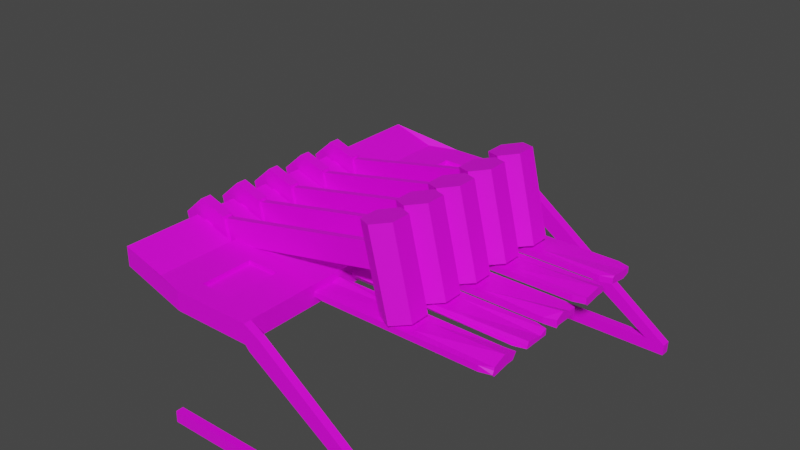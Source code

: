 # Source: PrehistoricXylofon.blend  (saved by Blender 3.6.13; exported with 4.5.12 LTS)
import bpy
from mathutils import Matrix  # noqa: F401  (used for matrix-valued properties, if any)

bpy.ops.wm.read_factory_settings(use_empty=True)
scene = bpy.context.scene
scene.name = 'Scene'

# ---- collections
col_collection = bpy.data.collections.new('Collection'); scene.collection.children.link(col_collection)

# ---- images (referenced by path relative to the original .blend; pixels are not part of the script)
import os
ASSET_DIR = os.environ.get("B2B_ASSET_DIR", "")  # directory of the original .blend (textures are referenced by path, not embedded)
HERE = os.path.dirname(os.path.abspath(__file__))  # packed textures are extracted next to this script under _unpacked/

def load_image(name, relpath, width, height, colorspace="sRGB"):
    """Load a texture the original file referenced (path relative to the .blend, or extracted next to this script)."""
    p = next((c for c in (os.path.join(HERE, relpath), os.path.join(ASSET_DIR, relpath)) if relpath and os.path.exists(c)), "")
    if p:
        img = bpy.data.images.load(p, check_existing=True)
        img.name = name
    else:  # same state as the original file: an image datablock whose file is absent (Cycles renders it pink)
        img = bpy.data.images.new(name, width, height)
        img.source = "FILE"
        img.filepath = "//" + (relpath or name)
    img.colorspace_settings.name = colorspace
    return img
img_dungeons_2_texture_01_a_png = load_image('Dungeons_2_Texture_01_A.png', 'Dungeons_2_Texture_01_A.png', 1024, 1024, 'sRGB')

# ---- materials (node trees are filled in below, after node groups)
mat_material = bpy.data.materials.new('Material')
mat_material.alpha_threshold = 0.0
mat_material.use_transparent_shadow = False
mat_material.roughness = 0.5
mat_material.line_color = (0.0, 0.0, 0.0, 1.0)

# ---- material node trees
mat_material.use_nodes = True; mat_material.node_tree.nodes.clear()
_N = mat_material.node_tree.nodes; _L = mat_material.node_tree.links
n0 = _N.new('ShaderNodeOutputMaterial'); n0.name = 'Material Output'; n0.location = (300, 300)
n1 = _N.new('ShaderNodeBsdfPrincipled'); n1.name = 'Principled BSDF'; n1.location = (10, 300)
n1.distribution = 'GGX'
n1.subsurface_method = 'RANDOM_WALK_SKIN'
n1.inputs[3].default_value = 1.45
n1.inputs[27].default_value = (0.0, 0.0, 0.0, 1.0)
n1.inputs[28].default_value = 1.0
n2 = _N.new('ShaderNodeTexImage'); n2.name = 'Image Texture'; n2.location = (-267, 133)
n2.image = img_dungeons_2_texture_01_a_png
_L.new(n1.outputs[0], n0.inputs[0])
_L.new(n2.outputs[0], n1.inputs[0])
n0.is_active_output = True

# ---- world
world_world = bpy.data.worlds.new('World'); scene.world = world_world
world_world.use_nodes = True; world_world.node_tree.nodes.clear()
_N = world_world.node_tree.nodes; _L = world_world.node_tree.links
n0 = _N.new('ShaderNodeOutputWorld'); n0.name = 'World Output'; n0.location = (300, 300)
n1 = _N.new('ShaderNodeBackground'); n1.name = 'Background'; n1.location = (10, 300)
n1.inputs[0].default_value = (0.05088, 0.05088, 0.05088, 1.0)
_L.new(n1.outputs[0], n0.inputs[0])
n0.is_active_output = True
world_world.color = (0.05088, 0.05088, 0.05088)
world_world.use_sun_shadow = False
world_world.sun_shadow_jitter_overblur = 0.0

# ---- meshes
me_cube = bpy.data.meshes.new('Cube')
me_cube.from_pydata([(1.0, -2.117, 1.0), (1.0, -2.117, -1.0), (1.0, -3.67, 0.01175), (1.0, -3.731, -1.0), (-1.0, -1.924, 1.305), (-1.0, -1.924, -1.305), (-0.9546, -3.91, 0.5546), (-0.9546, -3.91, -0.5546), (-0.8617, -1.924, -1.0), (-0.8617, -4.182, 1.0), (-0.8617, -3.924, -1.0), (-0.8617, -1.924, 1.0), (0.8772, -3.924, -1.0), (0.8772, -1.924, 1.0), (0.8772, -1.924, -1.0), (-0.3733, -3.924, 1.0), (-1.0, -3.592, -1.0), (1.0, -3.592, 1.0), (-1.0, -3.592, 1.0), (1.0, -3.592, -1.0), (-0.8617, -3.592, -1.0), (-0.1029, -3.664, 1.0), (0.1632, -3.664, 1.0), (0.8772, -3.592, -1.0), (-1.0, -2.577, 0.5772), (1.0, -2.577, -1.0), (-1.0, -2.577, -0.5772), (1.0, -2.577, -0.04505), (-0.8617, -2.577, -1.0), (-0.1029, -2.484, 1.0), (0.1632, -2.484, 1.0), (0.8772, -2.577, -1.0), (1.0, 0.4729, 1.0), (1.0, 0.4729, -1.0), (1.0, -1.141, 1.0), (1.0, -1.141, -1.514), (-1.0, 0.666, 1.305), (-1.0, 0.666, -1.305), (-0.9546, -1.32, 0.5546), (-0.9546, -1.32, -0.5546), (-0.8617, 0.666, -1.0), (-0.8617, -1.334, 1.0), (-0.8617, -1.334, -1.0), (-0.8617, 0.666, 1.0), (0.8772, -1.334, -1.0), (0.8772, 0.666, 1.0), (0.8772, 0.666, -1.0), (0.8772, -1.334, 1.0), (-1.0, -1.002, -1.0), (1.0, -0.6009, 2.414), (-1.0, -1.002, 1.0), (1.0, -1.002, -1.0), (-0.8617, -0.781, -0.5654), (-0.1312, -0.7915, 0.6924), (0.1814, -1.054, 0.873), (0.8772, -1.002, -1.0), (-0.9569, 0.01338, 0.4528), (1.0, 0.01338, -1.0), (-0.9569, 0.01338, -0.4528), (1.0, 0.01338, 1.0), (-0.8617, -0.2072, -0.5654), (-0.1312, -0.1096, 0.6924), (0.1814, 0.1525, 0.873), (0.8772, 0.01338, -1.0), (1.0, 3.187, 1.0), (1.0, 3.187, -1.0), (1.0, 1.573, 1.0), (1.0, 1.573, -1.0), (-0.9207, 3.255, 1.305), (-0.9207, 3.255, -1.305), (-0.9546, 1.394, 0.5546), (-0.9546, 1.394, -0.5546), (-0.8617, 3.38, -1.0), (-0.8617, 1.38, 1.0), (-0.8617, 1.38, -1.0), (-0.8617, 3.38, 1.0), (0.8772, 1.38, -1.0), (0.8772, 3.38, 1.0), (0.8772, 3.38, -1.0), (0.8772, 1.38, 1.0), (-1.0, 1.527, -1.0), (1.0, 1.713, 1.0), (-1.0, 1.527, 1.0), (1.0, 1.713, -1.754), (-0.8617, 1.713, -1.0), (-0.1203, 1.771, 1.0), (0.1653, 1.771, 1.0), (0.8772, 1.713, -1.0), (-0.8979, 2.307, 0.5772), (1.0, 2.728, -1.0), (-0.991, 2.728, -0.5772), (1.0, 2.728, 1.767), (-0.8617, 2.728, -1.0), (-0.1203, 2.786, 1.0), (0.1653, 2.786, 1.0), (0.8772, 2.728, -1.0), (1.0, 5.824, 1.0), (1.0, 5.824, -1.0), (1.0, 4.21, 1.0), (1.0, 4.21, -1.0), (-0.9207, 5.891, 1.305), (-0.9207, 5.891, -1.305), (-0.9546, 4.031, 0.5546), (-0.9546, 4.031, -0.5546), (-0.8617, 6.017, -1.0), (-0.8617, 4.017, 1.0), (-0.8617, 4.017, -1.0), (-0.8617, 6.017, 1.0), (0.8772, 4.017, -1.0), (0.8772, 6.017, 1.0), (0.8772, 6.017, -1.0), (0.8772, 4.017, 1.0), (-0.9697, 4.703, -1.0), (1.0, 4.349, 1.556), (-0.9697, 4.703, 1.0), (1.0, 4.349, -1.0), (-0.8617, 4.349, -1.0), (-0.1099, 4.452, 1.0), (0.1243, 4.452, 1.0), (0.8772, 4.349, -1.0), (-0.9313, 5.364, 0.1392), (1.0, 5.364, -1.845), (-0.9313, 5.364, -0.1392), (1.0, 5.364, 1.0), (-0.8617, 5.364, -1.0), (-0.1099, 5.551, 1.0), (0.1243, 5.551, 1.0), (0.8772, 5.364, -1.0), (1.0, -4.663, 1.0), (1.0, -4.92, -1.0), (1.0, -6.429, 0.07948), (1.0, -6.533, -1.0), (-0.9207, -4.852, 1.305), (-0.9207, -4.852, -1.305), (-0.9546, -6.712, 0.5546), (-0.9546, -6.712, -0.5546), (-0.8617, -4.726, -1.0), (-0.8617, -6.726, 1.0), (-0.8617, -6.726, -1.0), (-0.8617, -4.726, 1.0), (0.8772, -6.726, -1.0), (0.8772, -4.726, 1.0), (0.8772, -4.726, -1.0), (0.8772, -6.726, 1.0), (-1.0, -6.58, -1.0), (1.0, -6.394, 1.0), (-1.0, -6.58, 1.0), (1.0, -6.394, -1.864), (-0.8617, -6.394, -1.0), (-0.08283, -6.321, 1.0), (0.1534, -6.321, 1.0), (0.8772, -6.394, -1.0), (-1.0, -5.379, 0.5772), (1.0, -5.379, -1.0), (-1.0, -5.379, -0.5772), (1.0, -5.587, 2.675), (-0.8617, -5.379, -1.0), (-0.08283, -5.307, 1.0), (0.1534, -5.307, 1.0), (0.8772, -5.379, -1.0), (-2.576, -11.11, 1.169), (-2.576, -11.11, 7.805), (-2.576, 11.11, 1.169), (-2.576, 11.11, 7.805), (-0.9337, -11.11, -3.318), (-1.341, -10.3, 3.318), (-0.9337, 11.11, -3.318), (-1.341, 9.942, 3.318), (-1.791, 11.68, 3.318), (-1.791, 11.68, -3.318), (-0.9337, 11.68, -3.318), (-0.9337, 11.68, 3.318), (-1.791, -11.57, -3.318), (-1.791, -11.57, 3.318), (-0.9337, -11.57, 3.318), (-0.9337, -11.57, -3.318), (-0.773, 11.11, 0.5449), (-0.8929, 11.11, -4.895), (-0.773, -11.11, 0.5449), (-0.8929, -11.11, -4.895), (-0.773, 11.68, 0.5449), (-0.8929, 11.68, -4.895), (-0.773, -11.57, 0.5449), (-0.8929, -11.57, -4.895), (1.033, 11.11, -41.29), (0.8239, 11.11, -41.08), (1.033, -11.11, -41.29), (0.8239, -11.11, -41.08), (1.033, 11.68, -41.29), (0.8239, 11.68, -41.08), (1.033, -11.57, -41.29), (0.8239, -11.57, -41.08), (1.029, 11.11, -45.12), (0.82, 11.11, -45.16), (1.029, -11.11, -45.12), (0.82, -11.11, -45.16), (1.029, 11.68, -45.12), (0.82, 11.68, -45.16), (1.029, -11.57, -45.12), (0.82, -11.57, -45.16), (-1.999, 11.11, -41.31), (-1.999, 11.68, -41.31), (-1.999, -11.11, -41.31), (-1.999, -11.57, -41.31), (-2.003, 11.11, -45.38), (-2.003, 11.68, -45.38), (-2.003, -11.11, -45.38), (-2.003, -11.57, -45.38), (-2.576, 4.21, 1.169), (-2.576, 4.21, 7.805), (-0.9337, 4.21, -3.318), (-0.9337, 4.21, 3.318), (-2.576, 5.128, 7.805), (-0.9337, 5.128, -3.318), (-2.576, 5.128, 1.169), (-1.341, 6.296, 3.318), (-2.576, 1.693, 1.169), (-0.9337, 1.693, 3.318), (-2.576, 1.693, 7.805), (-0.9337, 1.693, -3.318), (-2.576, 2.432, 7.805), (-0.9337, 2.432, -3.318), (-2.576, 2.432, 1.169), (-0.9337, 2.432, 3.318), (-2.576, -1.037, 1.169), (-0.9337, -1.037, 3.318), (-2.576, -1.037, 7.805), (-0.9337, -1.037, -3.318), (-2.576, -0.1124, 7.805), (-0.9337, -0.1124, -3.318), (-2.576, -0.1124, 1.169), (-0.9337, -0.1124, 3.318), (-2.576, -3.579, 1.169), (-0.9337, -3.579, 3.318), (-2.576, -3.579, 7.805), (-0.9337, -3.579, -3.318), (-2.576, -2.651, 7.805), (-0.9337, -2.651, -3.318), (-2.576, -2.651, 1.169), (-0.9337, -2.651, 3.318), (-2.576, -6.239, 1.169), (-1.341, -7.047, 3.318), (-2.576, -6.239, 7.805), (-0.9337, -6.239, -3.318), (-2.576, -5.288, 7.805), (-0.9337, -5.288, -3.318), (-2.576, -5.288, 1.169), (-0.9337, -5.288, 3.318), (-2.115, 11.11, -3.318), (-1.707, 9.942, 3.318), (-2.115, -11.11, -3.318), (-1.707, -10.3, 3.318), (-1.657, 11.68, -3.318), (-1.657, 11.68, 3.318), (-1.657, -11.57, -3.318), (-1.657, -11.57, 3.318), (-2.115, 4.21, 3.318), (-2.115, 4.21, -3.318), (-2.115, 5.128, -3.318), (-1.707, 6.296, 3.318), (-2.115, 1.693, 3.318), (-2.115, 1.693, -3.318), (-2.115, 2.432, -3.318), (-2.115, 2.432, 3.318), (-2.115, -1.037, 3.318), (-2.115, -1.037, -3.318), (-2.115, -0.1124, -3.318), (-2.115, -0.1124, 3.318), (-2.115, -3.579, 3.318), (-2.115, -3.579, -3.318), (-2.115, -2.651, -3.318), (-2.115, -2.651, 3.318), (-1.707, -7.047, 3.318), (-2.115, -6.239, -3.318), (-2.115, -5.288, -3.318), (-2.115, -5.288, 3.318), (-2.115, 11.11, 3.318), (-0.9337, 11.11, 3.318), (-0.9337, -6.239, 3.318), (-0.9337, -11.11, 3.318), (-0.9337, 5.128, 3.318), (-2.115, 5.128, 3.318), (-2.115, -6.239, 3.318), (-2.115, -11.11, 3.318), (-1.707, 9.942, 1.927), (-1.341, 9.942, 1.927), (-1.341, -7.047, 1.927), (-1.341, -10.3, 1.927), (-1.341, 6.296, 1.927), (-1.707, 6.296, 1.927), (-1.707, -7.047, 1.927), (-1.707, -10.3, 1.927)], [], [(21, 9, 6, 18), (10, 7, 6, 9), (26, 5, 4, 24), (23, 12, 3, 19), (19, 3, 2, 17), (14, 1, 0, 13), (5, 8, 11, 4), (16, 7, 10, 20), (12, 10, 9, 15), (22, 15, 9, 21), (17, 2, 15, 22), (3, 12, 15, 2), (8, 14, 13, 11), (20, 10, 12, 23), (28, 20, 23, 31), (27, 17, 22, 30), (30, 22, 21, 29), (26, 16, 20, 28), (25, 19, 17, 27), (31, 23, 19, 25), (7, 16, 18, 6), (29, 21, 18, 24), (11, 29, 24, 4), (14, 31, 25, 1), (1, 25, 27, 0), (5, 26, 28, 8), (13, 30, 29, 11), (0, 27, 30, 13), (8, 28, 31, 14), (16, 26, 24, 18), (53, 41, 38, 50), (42, 39, 38, 41), (58, 37, 36, 56), (55, 44, 35, 51), (51, 35, 34, 49), (46, 33, 32, 45), (37, 40, 43, 36), (48, 39, 42, 52), (44, 42, 41, 47), (54, 47, 41, 53), (49, 34, 47, 54), (35, 44, 47, 34), (40, 46, 45, 43), (52, 42, 44, 55), (60, 52, 55, 63), (59, 49, 54, 62), (62, 54, 53, 61), (58, 48, 52, 60), (57, 51, 49, 59), (63, 55, 51, 57), (39, 48, 50, 38), (61, 53, 50, 56), (43, 61, 56, 36), (46, 63, 57, 33), (33, 57, 59, 32), (37, 58, 60, 40), (45, 62, 61, 43), (32, 59, 62, 45), (40, 60, 63, 46), (48, 58, 56, 50), (85, 73, 70, 82), (74, 71, 70, 73), (90, 69, 68, 88), (87, 76, 67, 83), (83, 67, 66, 81), (78, 65, 64, 77), (69, 72, 75, 68), (80, 71, 74, 84), (76, 74, 73, 79), (86, 79, 73, 85), (81, 66, 79, 86), (67, 76, 79, 66), (72, 78, 77, 75), (84, 74, 76, 87), (92, 84, 87, 95), (91, 81, 86, 94), (94, 86, 85, 93), (90, 80, 84, 92), (89, 83, 81, 91), (95, 87, 83, 89), (71, 80, 82, 70), (93, 85, 82, 88), (75, 93, 88, 68), (78, 95, 89, 65), (65, 89, 91, 64), (69, 90, 92, 72), (77, 94, 93, 75), (64, 91, 94, 77), (72, 92, 95, 78), (80, 90, 88, 82), (117, 105, 102, 114), (106, 103, 102, 105), (122, 101, 100, 120), (119, 108, 99, 115), (115, 99, 98, 113), (110, 97, 96, 109), (101, 104, 107, 100), (112, 103, 106, 116), (108, 106, 105, 111), (118, 111, 105, 117), (113, 98, 111, 118), (99, 108, 111, 98), (104, 110, 109, 107), (116, 106, 108, 119), (124, 116, 119, 127), (123, 113, 118, 126), (126, 118, 117, 125), (122, 112, 116, 124), (121, 115, 113, 123), (127, 119, 115, 121), (103, 112, 114, 102), (125, 117, 114, 120), (107, 125, 120, 100), (110, 127, 121, 97), (97, 121, 123, 96), (101, 122, 124, 104), (109, 126, 125, 107), (96, 123, 126, 109), (104, 124, 127, 110), (112, 122, 120, 114), (149, 146, 134, 137), (138, 137, 134, 135), (154, 152, 132, 133), (151, 147, 131, 140), (147, 145, 130, 131), (142, 141, 128, 129), (133, 132, 139, 136), (144, 148, 138, 135), (140, 143, 137, 138), (150, 149, 137, 143), (145, 150, 143, 130), (131, 130, 143, 140), (136, 139, 141, 142), (148, 151, 140, 138), (156, 159, 151, 148), (155, 158, 150, 145), (158, 157, 149, 150), (154, 156, 148, 144), (153, 155, 145, 147), (159, 153, 147, 151), (135, 134, 146, 144), (157, 152, 146, 149), (139, 132, 152, 157), (142, 129, 153, 159), (129, 128, 155, 153), (133, 136, 156, 154), (141, 139, 157, 158), (128, 141, 158, 155), (136, 142, 159, 156), (144, 146, 152, 154), (214, 212, 163, 162), (166, 170, 181, 177), (243, 278, 279, 164), (161, 160, 172, 173), (273, 243, 164, 250), (282, 242, 161, 283), (252, 253, 171, 170), (248, 162, 169, 252), (276, 277, 171, 253), (162, 163, 168, 169), (254, 255, 173, 172), (250, 164, 175, 254), (283, 161, 173, 255), (279, 174, 182, 178), (180, 176, 184, 188), (183, 179, 187, 191), (174, 175, 183, 182), (171, 277, 176, 180), (277, 166, 177, 176), (175, 164, 179, 183), (170, 171, 180, 181), (164, 279, 178, 179), (185, 189, 201, 200), (190, 191, 199, 198), (181, 180, 188, 189), (176, 177, 185, 184), (178, 182, 190, 186), (182, 183, 191, 190), (177, 181, 189, 185), (179, 178, 186, 187), (192, 193, 197, 196), (195, 194, 198, 199), (187, 186, 194, 195), (193, 185, 200, 204), (188, 184, 192, 196), (189, 188, 196, 197), (184, 185, 193, 192), (186, 190, 198, 194), (200, 201, 205, 204), (203, 202, 206, 207), (197, 193, 204, 205), (191, 187, 202, 203), (189, 197, 205, 201), (199, 191, 203, 207), (195, 199, 207, 206), (187, 195, 206, 202), (258, 213, 210, 257), (213, 280, 211, 210), (222, 220, 209, 208), (166, 277, 280, 213), (248, 166, 213, 258), (276, 163, 212, 281), (230, 228, 218, 216), (262, 221, 219, 261), (221, 223, 217, 219), (210, 211, 223, 221), (257, 210, 221, 262), (256, 209, 220, 263), (238, 236, 226, 224), (266, 229, 227, 265), (229, 231, 225, 227), (219, 217, 231, 229), (261, 219, 229, 266), (260, 218, 228, 267), (246, 244, 234, 232), (270, 237, 235, 269), (237, 239, 233, 235), (227, 225, 239, 237), (265, 227, 237, 270), (264, 226, 236, 271), (160, 161, 242, 240), (274, 245, 243, 273), (245, 247, 278, 243), (235, 233, 247, 245), (269, 235, 245, 274), (268, 234, 244, 275), (233, 268, 275, 247), (232, 269, 274, 246), (256, 281, 258, 257), (247, 275, 282, 278), (225, 264, 271, 239), (224, 265, 270, 238), (239, 271, 268, 233), (217, 260, 267, 231), (216, 261, 266, 230), (231, 267, 264, 225), (211, 256, 263, 223), (208, 257, 262, 222), (223, 263, 260, 217), (215, 167, 285, 288), (162, 248, 258, 214), (280, 281, 256, 211), (279, 283, 255, 174), (160, 250, 254, 172), (175, 174, 255, 254), (163, 276, 253, 168), (166, 248, 252, 170), (169, 168, 253, 252), (241, 272, 290, 286), (240, 273, 250, 160), (257, 208, 209, 256), (258, 281, 212, 214), (262, 263, 220, 222), (261, 260, 263, 262), (218, 260, 261, 216), (226, 264, 265, 224), (234, 268, 269, 232), (242, 282, 273, 240), (265, 264, 267, 266), (269, 268, 271, 270), (273, 282, 275, 274), (274, 275, 244, 246), (270, 271, 236, 238), (266, 267, 228, 230), (249, 167, 277, 276), (241, 165, 279, 278), (167, 215, 280, 277), (215, 259, 281, 280), (272, 241, 278, 282), (165, 251, 283, 279), (259, 249, 276, 281), (251, 272, 282, 283), (285, 284, 289, 288), (286, 290, 291, 287), (167, 249, 284, 285), (272, 251, 291, 290), (251, 165, 287, 291), (259, 215, 288, 289), (165, 241, 286, 287), (249, 259, 289, 284)])
_uv = me_cube.uv_layers.new(name='UVMap')
_uv.uv.foreach_set('vector', [0.4149, 0.9165, 0.4149, 0.9193, 0.4161, 0.9193, 0.4161, 0.9165, 0.3821, 0.9351, 0.3821, 0.9363, 0.3991, 0.9363, 0.3991, 0.9351, 0.7117, 0.5665, 0.7117, 0.5761, 0.741, 0.5761, 0.741, 0.5665, 0.3811, 0.9165, 0.3811, 0.9193, 0.3821, 0.9193, 0.3821, 0.9165, 0.3821, 0.9165, 0.3821, 0.9193, 0.3991, 0.9193, 0.3991, 0.9165, 0.3821, 0.9013, 0.3821, 0.9023, 0.3991, 0.9023, 0.3991, 0.9013, 0.3821, 0.8854, 0.3821, 0.8865, 0.3991, 0.8865, 0.3991, 0.8854, 0.3652, 0.9165, 0.3652, 0.9193, 0.3663, 0.9193, 0.3663, 0.9165, 0.3821, 0.9204, 0.3821, 0.9351, 0.3991, 0.9351, 0.3991, 0.9204, 0.4002, 0.9165, 0.4002, 0.9193, 0.4149, 0.9193, 0.4149, 0.9165, 0.3991, 0.9165, 0.3991, 0.9193, 0.4002, 0.9193, 0.4002, 0.9165, 0.3821, 0.9193, 0.3821, 0.9204, 0.3991, 0.9204, 0.3991, 0.9193, 0.3821, 0.8865, 0.3821, 0.9013, 0.3991, 0.9013, 0.3991, 0.8865, 0.3663, 0.9165, 0.3663, 0.9193, 0.3811, 0.9193, 0.3811, 0.9165, 0.3663, 0.9079, 0.3663, 0.9165, 0.3811, 0.9165, 0.3811, 0.9079, 0.3668, 0.8211, 0.3668, 0.8212, 0.3668, 0.8212, 0.3668, 0.8211, 0.01136, 0.007239, 0.01136, 0.01586, 0.02612, 0.01586, 0.02612, 0.007239, 0.3652, 0.9079, 0.3652, 0.9165, 0.3663, 0.9165, 0.3663, 0.9079, 0.3672, 0.8232, 0.3672, 0.8232, 0.3672, 0.8232, 0.3672, 0.8232, 0.3811, 0.9079, 0.3811, 0.9165, 0.3821, 0.9165, 0.3821, 0.9079, 0.3821, 0.8684, 0.3821, 0.8712, 0.3991, 0.8712, 0.3991, 0.8684, 0.4149, 0.9079, 0.4149, 0.9165, 0.4161, 0.9165, 0.4161, 0.9079, 0.4149, 0.9023, 0.4149, 0.9079, 0.4161, 0.9079, 0.4161, 0.9023, 0.3811, 0.9023, 0.3811, 0.9079, 0.3821, 0.9079, 0.3821, 0.9023, 0.3821, 0.9023, 0.3821, 0.9079, 0.3991, 0.9079, 0.3991, 0.9023, 0.3652, 0.9023, 0.3652, 0.9079, 0.3663, 0.9079, 0.3663, 0.9023, 0.4002, 0.9023, 0.4002, 0.9079, 0.4149, 0.9079, 0.4149, 0.9023, 0.3991, 0.9023, 0.3991, 0.9079, 0.4002, 0.9079, 0.4002, 0.9023, 0.3663, 0.9023, 0.3663, 0.9079, 0.3811, 0.9079, 0.3811, 0.9023, 0.7117, 0.5517, 0.7117, 0.5665, 0.741, 0.5665, 0.741, 0.5517, 0.4149, 0.9165, 0.4149, 0.9193, 0.4161, 0.9193, 0.4161, 0.9165, 0.3821, 0.9351, 0.3821, 0.9363, 0.3991, 0.9363, 0.3991, 0.9351, 0.3821, 0.8798, 0.3821, 0.8854, 0.3991, 0.8854, 0.3991, 0.8798, 0.3811, 0.9165, 0.3811, 0.9193, 0.3821, 0.9193, 0.3821, 0.9165, 0.4044, 0.9376, 0.4044, 0.9377, 0.4052, 0.9377, 0.4052, 0.9376, 0.3821, 0.9013, 0.3821, 0.9023, 0.3991, 0.9023, 0.3991, 0.9013, 0.3821, 0.8854, 0.3821, 0.8865, 0.3991, 0.8865, 0.3991, 0.8854, 0.3652, 0.9165, 0.3652, 0.9193, 0.3663, 0.9193, 0.3663, 0.9165, 0.3821, 0.9204, 0.3821, 0.9351, 0.3991, 0.9351, 0.3991, 0.9204, 0.4002, 0.9165, 0.4002, 0.9193, 0.4149, 0.9193, 0.4149, 0.9165, 0.3991, 0.9165, 0.3991, 0.9193, 0.4002, 0.9193, 0.4002, 0.9165, 0.3821, 0.9193, 0.3821, 0.9204, 0.3991, 0.9204, 0.3991, 0.9193, 0.3821, 0.8865, 0.3821, 0.9013, 0.3991, 0.9013, 0.3991, 0.8865, 0.3663, 0.9165, 0.3663, 0.9193, 0.3811, 0.9193, 0.3811, 0.9165, 0.3663, 0.9079, 0.3663, 0.9165, 0.3811, 0.9165, 0.3811, 0.9079, 0.3668, 0.8211, 0.3668, 0.8212, 0.3668, 0.8212, 0.3668, 0.8211, 0.008895, 0.009699, 0.008895, 0.01832, 0.02366, 0.01832, 0.02366, 0.009699, 0.3652, 0.9079, 0.3652, 0.9165, 0.3663, 0.9165, 0.3663, 0.9079, 0.4037, 0.9334, 0.4037, 0.9334, 0.4037, 0.9334, 0.4037, 0.9334, 0.3811, 0.9079, 0.3811, 0.9165, 0.3821, 0.9165, 0.3821, 0.9079, 0.3821, 0.8684, 0.3821, 0.8712, 0.3991, 0.8712, 0.3991, 0.8684, 0.4149, 0.9079, 0.4149, 0.9165, 0.4161, 0.9165, 0.4161, 0.9079, 0.4149, 0.9023, 0.4149, 0.9079, 0.4161, 0.9079, 0.4161, 0.9023, 0.3811, 0.9023, 0.3811, 0.9079, 0.3821, 0.9079, 0.3821, 0.9023, 0.4044, 0.937, 0.4044, 0.9372, 0.4052, 0.9372, 0.4052, 0.937, 0.3652, 0.9023, 0.3652, 0.9079, 0.3663, 0.9079, 0.3663, 0.9023, 0.4002, 0.9023, 0.4002, 0.9079, 0.4149, 0.9079, 0.4149, 0.9023, 0.3663, 0.821, 0.3663, 0.821, 0.3663, 0.821, 0.3663, 0.821, 0.3663, 0.9023, 0.3663, 0.9079, 0.3811, 0.9079, 0.3811, 0.9023, 0.3821, 0.8712, 0.3821, 0.8798, 0.3991, 0.8798, 0.3991, 0.8712, 0.4149, 0.9165, 0.4149, 0.9193, 0.4161, 0.9193, 0.4161, 0.9165, 0.3821, 0.9351, 0.3821, 0.9363, 0.3991, 0.9363, 0.3991, 0.9351, 0.3821, 0.8798, 0.3821, 0.8854, 0.3991, 0.8854, 0.3991, 0.8798, 0.3811, 0.9165, 0.3811, 0.9193, 0.3821, 0.9193, 0.3821, 0.9165, 0.3821, 0.9165, 0.3821, 0.9193, 0.3991, 0.9193, 0.3991, 0.9165, 0.3821, 0.9013, 0.3821, 0.9023, 0.3991, 0.9023, 0.3991, 0.9013, 0.3821, 0.8854, 0.3821, 0.8865, 0.3991, 0.8865, 0.3991, 0.8854, 0.3652, 0.9165, 0.3652, 0.9193, 0.3663, 0.9193, 0.3663, 0.9165, 0.3821, 0.9204, 0.3821, 0.9351, 0.3991, 0.9351, 0.3991, 0.9204, 0.4002, 0.9165, 0.4002, 0.9193, 0.4149, 0.9193, 0.4149, 0.9165, 0.3991, 0.9165, 0.3991, 0.9193, 0.4002, 0.9193, 0.4002, 0.9165, 0.3821, 0.9193, 0.3821, 0.9204, 0.3991, 0.9204, 0.3991, 0.9193, 0.3821, 0.8865, 0.3821, 0.9013, 0.3991, 0.9013, 0.3991, 0.8865, 0.3663, 0.9165, 0.3663, 0.9193, 0.3811, 0.9193, 0.3811, 0.9165, 0.3663, 0.9079, 0.3663, 0.9165, 0.3811, 0.9165, 0.3811, 0.9079, 0.3663, 0.821, 0.3663, 0.8211, 0.3663, 0.8211, 0.3663, 0.821, 0.008895, 0.004778, 0.008895, 0.0134, 0.02366, 0.0134, 0.02366, 0.004778, 0.3652, 0.9079, 0.3652, 0.9165, 0.3663, 0.9165, 0.3663, 0.9079, 0.3969, 0.8995, 0.3969, 0.8995, 0.397, 0.8995, 0.397, 0.8995, 0.3811, 0.9079, 0.3811, 0.9165, 0.3821, 0.9165, 0.3821, 0.9079, 0.3821, 0.8684, 0.3821, 0.8712, 0.3991, 0.8712, 0.3991, 0.8684, 0.4149, 0.9079, 0.4149, 0.9165, 0.4161, 0.9165, 0.4161, 0.9079, 0.4149, 0.9023, 0.4149, 0.9079, 0.4161, 0.9079, 0.4161, 0.9023, 0.3811, 0.9023, 0.3811, 0.9079, 0.3821, 0.9079, 0.3821, 0.9023, 0.3663, 0.821, 0.3663, 0.821, 0.3663, 0.821, 0.3663, 0.821, 0.3652, 0.9023, 0.3652, 0.9079, 0.3663, 0.9079, 0.3663, 0.9023, 0.4002, 0.9023, 0.4002, 0.9079, 0.4149, 0.9079, 0.4149, 0.9023, 0.397, 0.8994, 0.397, 0.8995, 0.397, 0.8995, 0.397, 0.8994, 0.3663, 0.9023, 0.3663, 0.9079, 0.3811, 0.9079, 0.3811, 0.9023, 0.3821, 0.8712, 0.3821, 0.8798, 0.3991, 0.8798, 0.3991, 0.8712, 0.4149, 0.9165, 0.4149, 0.9193, 0.4161, 0.9193, 0.4161, 0.9165, 0.3821, 0.9351, 0.3821, 0.9363, 0.3991, 0.9363, 0.3991, 0.9351, 0.3821, 0.8798, 0.3821, 0.8854, 0.3991, 0.8854, 0.3991, 0.8798, 0.3811, 0.9165, 0.3811, 0.9193, 0.3821, 0.9193, 0.3821, 0.9165, 0.4044, 0.9376, 0.4044, 0.9377, 0.4052, 0.9377, 0.4052, 0.9376, 0.3821, 0.9013, 0.3821, 0.9023, 0.3991, 0.9023, 0.3991, 0.9013, 0.3821, 0.8854, 0.3821, 0.8865, 0.3991, 0.8865, 0.3991, 0.8854, 0.3652, 0.9165, 0.3652, 0.9193, 0.3663, 0.9193, 0.3663, 0.9165, 0.3821, 0.9204, 0.3821, 0.9351, 0.3991, 0.9351, 0.3991, 0.9204, 0.4002, 0.9165, 0.4002, 0.9193, 0.4149, 0.9193, 0.4149, 0.9165, 0.3991, 0.9165, 0.3991, 0.9193, 0.4002, 0.9193, 0.4002, 0.9165, 0.3821, 0.9193, 0.3821, 0.9204, 0.3991, 0.9204, 0.3991, 0.9193, 0.3821, 0.8865, 0.3821, 0.9013, 0.3991, 0.9013, 0.3991, 0.8865, 0.3663, 0.9165, 0.3663, 0.9193, 0.3811, 0.9193, 0.3811, 0.9165, 0.3663, 0.9079, 0.3663, 0.9165, 0.3811, 0.9165, 0.3811, 0.9079, 0.3668, 0.8211, 0.3668, 0.8212, 0.3668, 0.8212, 0.3668, 0.8211, 0.02032, 0.008571, 0.02032, 0.009603, 0.02208, 0.009603, 0.02208, 0.008571, 0.3652, 0.9079, 0.3652, 0.9165, 0.3663, 0.9165, 0.3663, 0.9079, 0.4044, 0.9372, 0.4044, 0.9376, 0.4052, 0.9376, 0.4052, 0.9372, 0.3811, 0.9079, 0.3811, 0.9165, 0.3821, 0.9165, 0.3821, 0.9079, 0.3821, 0.8684, 0.3821, 0.8712, 0.3991, 0.8712, 0.3991, 0.8684, 0.4149, 0.9079, 0.4149, 0.9165, 0.4161, 0.9165, 0.4161, 0.9079, 0.4149, 0.9023, 0.4149, 0.9079, 0.4161, 0.9079, 0.4161, 0.9023, 0.3811, 0.9023, 0.3811, 0.9079, 0.3821, 0.9079, 0.3821, 0.9023, 0.4044, 0.937, 0.4044, 0.9372, 0.4052, 0.9372, 0.4052, 0.937, 0.3652, 0.9023, 0.3652, 0.9079, 0.3663, 0.9079, 0.3663, 0.9023, 0.4002, 0.9023, 0.4002, 0.9079, 0.4149, 0.9079, 0.4149, 0.9023, 0.3991, 0.9023, 0.3991, 0.9079, 0.4002, 0.9079, 0.4002, 0.9023, 0.3663, 0.9023, 0.3663, 0.9079, 0.3811, 0.9079, 0.3811, 0.9023, 0.3821, 0.8712, 0.3821, 0.8798, 0.3991, 0.8798, 0.3991, 0.8712, 0.4149, 0.9165, 0.4161, 0.9165, 0.4161, 0.9193, 0.4149, 0.9193, 0.3821, 0.9351, 0.3991, 0.9351, 0.3991, 0.9363, 0.3821, 0.9363, 0.3821, 0.8798, 0.3991, 0.8798, 0.3991, 0.8854, 0.3821, 0.8854, 0.3811, 0.9165, 0.3821, 0.9165, 0.3821, 0.9193, 0.3811, 0.9193, 0.3821, 0.9165, 0.3991, 0.9165, 0.3991, 0.9193, 0.3821, 0.9193, 0.3821, 0.9013, 0.3991, 0.9013, 0.3991, 0.9023, 0.3821, 0.9023, 0.3821, 0.8854, 0.3991, 0.8854, 0.3991, 0.8865, 0.3821, 0.8865, 0.3652, 0.9165, 0.3663, 0.9165, 0.3663, 0.9193, 0.3652, 0.9193, 0.3821, 0.9204, 0.3991, 0.9204, 0.3991, 0.9351, 0.3821, 0.9351, 0.4002, 0.9165, 0.4149, 0.9165, 0.4149, 0.9193, 0.4002, 0.9193, 0.3668, 0.8212, 0.3668, 0.8212, 0.3668, 0.8212, 0.3668, 0.8212, 0.3821, 0.9193, 0.3991, 0.9193, 0.3991, 0.9204, 0.3821, 0.9204, 0.3821, 0.8865, 0.3991, 0.8865, 0.3991, 0.9013, 0.3821, 0.9013, 0.3663, 0.9165, 0.3811, 0.9165, 0.3811, 0.9193, 0.3663, 0.9193, 0.3663, 0.9079, 0.3811, 0.9079, 0.3811, 0.9165, 0.3663, 0.9165, 0.3663, 0.821, 0.3663, 0.821, 0.3663, 0.8211, 0.3663, 0.8211, 0.006434, 0.004778, 0.0212, 0.004778, 0.0212, 0.0134, 0.006434, 0.0134, 0.3652, 0.9079, 0.3663, 0.9079, 0.3663, 0.9165, 0.3652, 0.9165, 0.4038, 0.9334, 0.4038, 0.9334, 0.4038, 0.9334, 0.4038, 0.9334, 0.3811, 0.9079, 0.3821, 0.9079, 0.3821, 0.9165, 0.3811, 0.9165, 0.3821, 0.8684, 0.3991, 0.8684, 0.3991, 0.8712, 0.3821, 0.8712, 0.4149, 0.9079, 0.4161, 0.9079, 0.4161, 0.9165, 0.4149, 0.9165, 0.4149, 0.9023, 0.4161, 0.9023, 0.4161, 0.9079, 0.4149, 0.9079, 0.3811, 0.9023, 0.3821, 0.9023, 0.3821, 0.9079, 0.3811, 0.9079, 0.4038, 0.9334, 0.4038, 0.9334, 0.4038, 0.9334, 0.4038, 0.9334, 0.3652, 0.9023, 0.3663, 0.9023, 0.3663, 0.9079, 0.3652, 0.9079, 0.4002, 0.9023, 0.4149, 0.9023, 0.4149, 0.9079, 0.4002, 0.9079, 0.3668, 0.8211, 0.3668, 0.8211, 0.3668, 0.8211, 0.3668, 0.8211, 0.3663, 0.9023, 0.3811, 0.9023, 0.3811, 0.9079, 0.3663, 0.9079, 0.7117, 0.5517, 0.741, 0.5517, 0.741, 0.5665, 0.7117, 0.5665, 0.7117, 0.5682, 0.741, 0.5682, 0.741, 0.5761, 0.7117, 0.5761, 0.7117, 0.6054, 0.7117, 0.6054, 0.7117, 0.6054, 0.7117, 0.6054, 0.7117, 0.6283, 0.741, 0.6283, 0.741, 0.6348, 0.7117, 0.6348, 0.741, 0.5468, 0.7117, 0.5468, 0.7117, 0.5468, 0.741, 0.5468, 0.6869, 0.6283, 0.7117, 0.6283, 0.7117, 0.6348, 0.6869, 0.6348, 0.7658, 0.6283, 0.7703, 0.6283, 0.7703, 0.6348, 0.7658, 0.6348, 0.7117, 0.5807, 0.741, 0.5807, 0.741, 0.6054, 0.7117, 0.6054, 0.6869, 0.6054, 0.6823, 0.6054, 0.6823, 0.6054, 0.6869, 0.6054, 0.7658, 0.6054, 0.741, 0.6054, 0.741, 0.6054, 0.7658, 0.6054, 0.7117, 0.5761, 0.741, 0.5761, 0.741, 0.5761, 0.7117, 0.5761, 0.7117, 0.6595, 0.741, 0.6595, 0.741, 0.6641, 0.7117, 0.6641, 0.6869, 0.6348, 0.7117, 0.6348, 0.7117, 0.6348, 0.6869, 0.6348, 0.7658, 0.6348, 0.7703, 0.6348, 0.7703, 0.6348, 0.7658, 0.6348, 0.741, 0.6348, 0.741, 0.6348, 0.741, 0.6348, 0.741, 0.6348, 0.4235, 0.8069, 0.4235, 0.8069, 0.4235, 0.8069, 0.4235, 0.8069, 0.2718, 0.9586, 0.2718, 0.9586, 0.2718, 0.9586, 0.2718, 0.9586, 0.741, 0.6348, 0.7117, 0.6348, 0.7117, 0.6348, 0.741, 0.6348, 0.741, 0.6054, 0.741, 0.6054, 0.741, 0.6054, 0.741, 0.6054, 0.741, 0.6054, 0.7117, 0.6054, 0.7117, 0.6054, 0.741, 0.6054, 0.7117, 0.6348, 0.7117, 0.6348, 0.7117, 0.6348, 0.7117, 0.6348, 0.7117, 0.6054, 0.741, 0.6054, 0.741, 0.6054, 0.7117, 0.6054, 0.7117, 0.6348, 0.741, 0.6348, 0.741, 0.6348, 0.7117, 0.6348, 0.2718, 0.8069, 0.2718, 0.8069, 0.2718, 0.8069, 0.2718, 0.8069, 0.4235, 0.9586, 0.2718, 0.9586, 0.2718, 0.9586, 0.4235, 0.9586, 0.2718, 0.8069, 0.4235, 0.8069, 0.4235, 0.8069, 0.2718, 0.8069, 0.4235, 0.8069, 0.2718, 0.8069, 0.2718, 0.8069, 0.4235, 0.8069, 0.4235, 0.9586, 0.4235, 0.9586, 0.4235, 0.9586, 0.4235, 0.9586, 0.4235, 0.9586, 0.2718, 0.9586, 0.2718, 0.9586, 0.4235, 0.9586, 0.2718, 0.8069, 0.2718, 0.8069, 0.2718, 0.8069, 0.2718, 0.8069, 0.2718, 0.9586, 0.4235, 0.9586, 0.4235, 0.9586, 0.2718, 0.9586, 0.4235, 0.8069, 0.2718, 0.8069, 0.2718, 0.8069, 0.4235, 0.8069, 0.2718, 0.9586, 0.4235, 0.9586, 0.4235, 0.9586, 0.2718, 0.9586, 0.2718, 0.9586, 0.4235, 0.9586, 0.4235, 0.9586, 0.2718, 0.9586, 0.2718, 0.8069, 0.2718, 0.8069, 0.2718, 0.8069, 0.2718, 0.8069, 0.4235, 0.8069, 0.4235, 0.8069, 0.4235, 0.8069, 0.4235, 0.8069, 0.2718, 0.8069, 0.4235, 0.8069, 0.4235, 0.8069, 0.2718, 0.8069, 0.4235, 0.8069, 0.2718, 0.8069, 0.2718, 0.8069, 0.4235, 0.8069, 0.4235, 0.9586, 0.4235, 0.9586, 0.4235, 0.9586, 0.4235, 0.9586, 0.2718, 0.8069, 0.2718, 0.8069, 0.2718, 0.8069, 0.2718, 0.8069, 0.2718, 0.9586, 0.2718, 0.9586, 0.2718, 0.9586, 0.2718, 0.9586, 0.2718, 0.8069, 0.2718, 0.8069, 0.2718, 0.8069, 0.2718, 0.8069, 0.2718, 0.9586, 0.2718, 0.9586, 0.2718, 0.9586, 0.2718, 0.9586, 0.2718, 0.8069, 0.2718, 0.8069, 0.2718, 0.8069, 0.2718, 0.8069, 0.2718, 0.9586, 0.2718, 0.9586, 0.2718, 0.9586, 0.2718, 0.9586, 0.2718, 0.9586, 0.2718, 0.9586, 0.2718, 0.9586, 0.2718, 0.9586, 0.2718, 0.9586, 0.2718, 0.9586, 0.2718, 0.9586, 0.2718, 0.9586, 0.6869, 0.6133, 0.7117, 0.6133, 0.7117, 0.6146, 0.6869, 0.6146, 0.7117, 0.6133, 0.741, 0.6133, 0.741, 0.6146, 0.7117, 0.6146, 0.7117, 0.5647, 0.741, 0.5647, 0.741, 0.567, 0.7117, 0.567, 0.7117, 0.6054, 0.741, 0.6054, 0.741, 0.6133, 0.7117, 0.6133, 0.6869, 0.6054, 0.7117, 0.6054, 0.7117, 0.6133, 0.6869, 0.6133, 0.7658, 0.6054, 0.7703, 0.6054, 0.7703, 0.6133, 0.7658, 0.6133, 0.7117, 0.5613, 0.741, 0.5613, 0.741, 0.5637, 0.7117, 0.5637, 0.6869, 0.6169, 0.7117, 0.6169, 0.7117, 0.6179, 0.6869, 0.6179, 0.7117, 0.6169, 0.741, 0.6169, 0.741, 0.6179, 0.7117, 0.6179, 0.7117, 0.6146, 0.741, 0.6146, 0.741, 0.6169, 0.7117, 0.6169, 0.6869, 0.6146, 0.7117, 0.6146, 0.7117, 0.6169, 0.6869, 0.6169, 0.7658, 0.6146, 0.7703, 0.6146, 0.7703, 0.6169, 0.7658, 0.6169, 0.7117, 0.5579, 0.741, 0.5579, 0.741, 0.5601, 0.7117, 0.5601, 0.6869, 0.6203, 0.7117, 0.6203, 0.7117, 0.6215, 0.6869, 0.6215, 0.7117, 0.6203, 0.741, 0.6203, 0.741, 0.6215, 0.7117, 0.6215, 0.7117, 0.6179, 0.741, 0.6179, 0.741, 0.6203, 0.7117, 0.6203, 0.6869, 0.6179, 0.7117, 0.6179, 0.7117, 0.6203, 0.6869, 0.6203, 0.7658, 0.6179, 0.7703, 0.6179, 0.7703, 0.6203, 0.7658, 0.6203, 0.7117, 0.5545, 0.741, 0.5545, 0.741, 0.5567, 0.7117, 0.5567, 0.6869, 0.6236, 0.7117, 0.6236, 0.7117, 0.6248, 0.6869, 0.6248, 0.7117, 0.6236, 0.741, 0.6236, 0.741, 0.6248, 0.7117, 0.6248, 0.7117, 0.6215, 0.741, 0.6215, 0.741, 0.6236, 0.7117, 0.6236, 0.6869, 0.6215, 0.7117, 0.6215, 0.7117, 0.6236, 0.6869, 0.6236, 0.7658, 0.6215, 0.7703, 0.6215, 0.7703, 0.6236, 0.7658, 0.6236, 0.7117, 0.5468, 0.741, 0.5468, 0.741, 0.5532, 0.7117, 0.5532, 0.6869, 0.6271, 0.7117, 0.6271, 0.7117, 0.6283, 0.6869, 0.6283, 0.7117, 0.6271, 0.741, 0.6271, 0.741, 0.6283, 0.7117, 0.6283, 0.7117, 0.6248, 0.741, 0.6248, 0.741, 0.6271, 0.7117, 0.6271, 0.6869, 0.6248, 0.7117, 0.6248, 0.7117, 0.6271, 0.6869, 0.6271, 0.7658, 0.6248, 0.7703, 0.6248, 0.7703, 0.6271, 0.7658, 0.6271, 0.741, 0.6248, 0.7658, 0.6248, 0.7658, 0.6271, 0.741, 0.6271, 0.6823, 0.6248, 0.6869, 0.6248, 0.6869, 0.6271, 0.6823, 0.6271, 0.7658, 0.6146, 0.7658, 0.6133, 0.6869, 0.6133, 0.6869, 0.6146, 0.741, 0.6271, 0.7658, 0.6271, 0.7658, 0.6283, 0.741, 0.6283, 0.741, 0.6215, 0.7658, 0.6215, 0.7658, 0.6236, 0.741, 0.6236, 0.6823, 0.6215, 0.6869, 0.6215, 0.6869, 0.6236, 0.6823, 0.6236, 0.741, 0.6236, 0.7658, 0.6236, 0.7658, 0.6248, 0.741, 0.6248, 0.741, 0.6179, 0.7658, 0.6179, 0.7658, 0.6203, 0.741, 0.6203, 0.6823, 0.6179, 0.6869, 0.6179, 0.6869, 0.6203, 0.6823, 0.6203, 0.741, 0.6203, 0.7658, 0.6203, 0.7658, 0.6215, 0.741, 0.6215, 0.741, 0.6146, 0.7658, 0.6146, 0.7658, 0.6169, 0.741, 0.6169, 0.6823, 0.6146, 0.6869, 0.6146, 0.6869, 0.6169, 0.6823, 0.6169, 0.741, 0.6169, 0.7658, 0.6169, 0.7658, 0.6179, 0.741, 0.6179, 0.7496, 0.6128, 0.7496, 0.606, 0.7496, 0.606, 0.7496, 0.6128, 0.6823, 0.6054, 0.6869, 0.6054, 0.6869, 0.6133, 0.6823, 0.6133, 0.741, 0.6133, 0.7658, 0.6133, 0.7658, 0.6146, 0.741, 0.6146, 0.741, 0.6348, 0.7658, 0.6348, 0.7658, 0.6348, 0.741, 0.6348, 0.6823, 0.6348, 0.6869, 0.6348, 0.6869, 0.6348, 0.6823, 0.6348, 0.7117, 0.6348, 0.741, 0.6348, 0.741, 0.6595, 0.7117, 0.6595, 0.7703, 0.6054, 0.7658, 0.6054, 0.7658, 0.6054, 0.7703, 0.6054, 0.7117, 0.6054, 0.6869, 0.6054, 0.6869, 0.6054, 0.7117, 0.6054, 0.7117, 0.5761, 0.741, 0.5761, 0.741, 0.5807, 0.7117, 0.5807, 0.7496, 0.6289, 0.7572, 0.6289, 0.7572, 0.6289, 0.7496, 0.6289, 0.6823, 0.6283, 0.6869, 0.6283, 0.6869, 0.6348, 0.6823, 0.6348, 0.6869, 0.6146, 0.7117, 0.567, 0.7703, 0.6146, 0.7658, 0.6146, 0.6869, 0.6133, 0.7658, 0.6133, 0.7703, 0.6133, 0.7117, 0.5682, 0.6869, 0.6169, 0.7658, 0.6169, 0.7703, 0.6169, 0.7117, 0.5647, 0.6869, 0.6179, 0.7658, 0.6179, 0.7658, 0.6169, 0.6869, 0.6169, 0.7703, 0.6179, 0.7658, 0.6179, 0.6869, 0.6179, 0.6823, 0.6179, 0.7703, 0.6215, 0.7658, 0.6215, 0.6869, 0.6215, 0.6823, 0.6215, 0.7703, 0.6248, 0.7658, 0.6248, 0.6869, 0.6248, 0.6823, 0.6248, 0.7703, 0.6283, 0.7658, 0.6283, 0.6869, 0.6283, 0.6823, 0.6283, 0.6869, 0.6215, 0.7658, 0.6215, 0.7658, 0.6203, 0.6869, 0.6203, 0.6869, 0.6248, 0.7658, 0.6248, 0.7658, 0.6236, 0.6869, 0.6236, 0.6869, 0.6283, 0.7658, 0.6283, 0.7658, 0.6271, 0.6869, 0.6271, 0.6869, 0.6271, 0.7658, 0.6271, 0.7703, 0.6271, 0.7117, 0.5545, 0.6869, 0.6236, 0.7658, 0.6236, 0.7703, 0.6236, 0.7117, 0.5579, 0.6869, 0.6203, 0.7658, 0.6203, 0.7703, 0.6203, 0.7117, 0.5613, 0.7572, 0.606, 0.7496, 0.606, 0.741, 0.6054, 0.7658, 0.6054, 0.7496, 0.6289, 0.7496, 0.6342, 0.741, 0.6348, 0.741, 0.6283, 0.7496, 0.606, 0.7496, 0.6128, 0.741, 0.6133, 0.741, 0.6054, 0.7496, 0.6128, 0.7572, 0.6128, 0.7658, 0.6133, 0.741, 0.6133, 0.7572, 0.6289, 0.7496, 0.6289, 0.741, 0.6283, 0.7658, 0.6283, 0.7496, 0.6342, 0.7572, 0.6342, 0.7658, 0.6348, 0.741, 0.6348, 0.7572, 0.6128, 0.7572, 0.606, 0.7658, 0.6054, 0.7658, 0.6133, 0.7572, 0.6342, 0.7572, 0.6289, 0.7658, 0.6283, 0.7658, 0.6348, 0.4749, 0.3978, 0.475, 0.3978, 0.475, 0.3979, 0.4749, 0.3979, 0.4749, 0.3981, 0.475, 0.3981, 0.475, 0.3982, 0.4749, 0.3982, 0.7496, 0.606, 0.7572, 0.606, 0.7572, 0.606, 0.7496, 0.606, 0.7572, 0.6289, 0.7572, 0.6342, 0.7572, 0.6342, 0.7572, 0.6289, 0.7572, 0.6342, 0.7496, 0.6342, 0.7496, 0.6342, 0.7572, 0.6342, 0.7572, 0.6128, 0.7496, 0.6128, 0.7496, 0.6128, 0.7572, 0.6128, 0.7496, 0.6342, 0.7496, 0.6289, 0.7496, 0.6289, 0.7496, 0.6342, 0.7572, 0.606, 0.7572, 0.6128, 0.7572, 0.6128, 0.7572, 0.606])
me_cube.materials.append(mat_material)
me_cube.use_mirror_vertex_groups = False
me_cube.update()
me_cylinder = bpy.data.meshes.new('Cylinder')
me_cylinder.from_pydata([(-0.008079, -0.1158, -0.5481), (-0.008079, 0.08822, -0.1121), (0.4877, -0.1173, -0.2619), (0.1115, 0.08784, -0.04305), (0.4491, -0.07596, 0.3332), (0.4491, 0.04118, 0.3342), (0.03055, -0.07728, 0.5749), (0.03055, 0.03986, 0.5758), (-0.5039, -0.1204, 0.3106), (-0.1276, 0.08709, 0.09498), (-0.5039, -0.1173, -0.2619), (-0.1276, 0.08784, -0.04305), (0.1115, 0.08709, 0.09498), (0.4877, -0.1204, 0.3106), (-0.008079, -0.122, 0.5968), (-0.008079, 0.08671, 0.164), (2.25, 0.01657, 3.453), (2.25, -0.1006, 3.452), (1.831, -0.1019, 3.693), (1.831, 0.01525, 3.694), (3.02, 0.3507, 3.283), (1.547, 0.3507, 4.076), (3.185, 0.1576, 3.574), (1.712, 0.1576, 4.367), (3.185, -0.2284, 3.574), (1.712, -0.2284, 4.367), (3.02, -0.4214, 3.283), (1.547, -0.4214, 4.076), (2.855, -0.2284, 2.992), (1.382, -0.2284, 3.785), (2.855, 0.1576, 2.992), (1.382, 0.1576, 3.785), (0.4877, 0.08902, -0.2603), (-0.008079, 0.09058, -0.5465), (0.4877, 0.0859, 0.3122), (-0.008079, 0.08434, 0.5984), (-0.5039, 0.0859, 0.3122), (-0.5039, 0.08902, -0.2603), (0.1115, 0.2805, -0.042), (-0.008079, 0.2808, -0.111), (0.1115, 0.2797, 0.09603), (-0.008079, 0.2793, 0.165), (-0.1276, 0.2797, 0.09603), (-0.1276, 0.2805, -0.042), (-0.008079, -0.1179, -0.1523), (0.1449, -0.1184, -0.06397), (0.1449, -0.1194, 0.1127), (-0.008079, -0.1198, 0.201), (-0.161, -0.1194, 0.1127), (-0.161, -0.1184, -0.06397), (-0.008079, -0.2301, -0.1529), (0.1449, -0.2306, -0.06458), (-0.161, -0.2306, -0.06458), (0.1449, -0.2316, 0.112), (-0.008079, -0.232, 0.2004), (-0.161, -0.2316, 0.112), (2.623, 0.3507, 3.497), (2.788, 0.1576, 3.788), (2.788, -0.2284, 3.788), (2.623, -0.4214, 3.497), (2.458, -0.2284, 3.206), (2.458, 0.1576, 3.206)], [], [(0, 33, 32, 2), (2, 32, 34, 13), (4, 5, 16, 17), (14, 35, 36, 8), (11, 9, 42, 43), (8, 36, 37, 10), (10, 37, 33, 0), (48, 49, 52, 55), (5, 4, 13, 34), (4, 6, 14, 13), (7, 5, 34, 35), (6, 7, 35, 14), (17, 16, 19, 18), (7, 6, 18, 19), (6, 4, 17, 18), (5, 7, 19, 16), (56, 21, 23, 57), (57, 23, 25, 58), (58, 25, 27, 59), (25, 23, 29, 27), (59, 27, 29, 60), (24, 26, 28, 30), (23, 21, 31, 29), (60, 29, 31, 61), (61, 31, 21, 56), (20, 22, 24, 30), (1, 3, 32, 33), (3, 12, 34, 32), (12, 15, 35, 34), (15, 9, 36, 35), (9, 11, 37, 36), (11, 1, 33, 37), (15, 12, 40, 41), (3, 1, 39, 38), (1, 11, 43, 39), (9, 15, 41, 42), (12, 3, 38, 40), (0, 2, 45, 44), (2, 13, 46, 45), (13, 14, 47, 46), (14, 8, 48, 47), (8, 10, 49, 48), (10, 0, 44, 49), (46, 47, 54, 53), (49, 44, 50, 52), (47, 48, 55, 54), (45, 46, 53, 51), (44, 45, 51, 50), (30, 61, 56, 20), (28, 60, 61, 30), (26, 59, 60, 28), (24, 58, 59, 26), (22, 57, 58, 24), (20, 56, 57, 22)])
_uv = me_cylinder.uv_layers.new(name='UVMap')
_uv.uv.foreach_set('vector', [0.7371, 0.6034, 0.7371, 0.6043, 0.7368, 0.6043, 0.7368, 0.6034, 0.7368, 0.6034, 0.7368, 0.6043, 0.7365, 0.6043, 0.7365, 0.6034, 0.7365, 0.6036, 0.7365, 0.6041, 0.7365, 0.6041, 0.7365, 0.6036, 0.7362, 0.6034, 0.7362, 0.6043, 0.7359, 0.6043, 0.7359, 0.6034, 0.7357, 0.603, 0.7357, 0.6029, 0.7357, 0.6029, 0.7357, 0.603, 0.7359, 0.6034, 0.7359, 0.6043, 0.7356, 0.6043, 0.7356, 0.6034, 0.7356, 0.6034, 0.7356, 0.6043, 0.7353, 0.6043, 0.7353, 0.6034, 0.7366, 0.6029, 0.7366, 0.603, 0.7366, 0.603, 0.7366, 0.6029, 0.7365, 0.6041, 0.7365, 0.6036, 0.7365, 0.6034, 0.7365, 0.6043, 0.7365, 0.6036, 0.7363, 0.6036, 0.7362, 0.6034, 0.7365, 0.6034, 0.7363, 0.6041, 0.7365, 0.6041, 0.7365, 0.6043, 0.7362, 0.6043, 0.7363, 0.6036, 0.7363, 0.6041, 0.7362, 0.6043, 0.7362, 0.6034, 0.3846, 0.1385, 0.3846, 0.139, 0.3844, 0.139, 0.3844, 0.1385, 0.7363, 0.6041, 0.7363, 0.6036, 0.7363, 0.6036, 0.7363, 0.6041, 0.7363, 0.6036, 0.7365, 0.6036, 0.7365, 0.6036, 0.7363, 0.6036, 0.7365, 0.6041, 0.7363, 0.6041, 0.7363, 0.6041, 0.7365, 0.6041, 0.3852, 0.1386, 0.3852, 0.1392, 0.3849, 0.1392, 0.3849, 0.1386, 0.3849, 0.1386, 0.3849, 0.1392, 0.3846, 0.1392, 0.3846, 0.1386, 0.3846, 0.1386, 0.3846, 0.1392, 0.3843, 0.1392, 0.3843, 0.1386, 0.3846, 0.1392, 0.3849, 0.1392, 0.384, 0.1392, 0.3843, 0.1392, 0.3843, 0.1386, 0.3843, 0.1392, 0.384, 0.1392, 0.384, 0.1386, 0.04752, 0.01037, 0.04722, 0.01037, 0.04692, 0.01037, 0.04662, 0.01037, 0.3849, 0.1392, 0.3834, 0.1392, 0.3837, 0.1392, 0.384, 0.1392, 0.384, 0.1386, 0.384, 0.1392, 0.3837, 0.1392, 0.3837, 0.1386, 0.3837, 0.1386, 0.3837, 0.1392, 0.3834, 0.1392, 0.3834, 0.1386, 0.04631, 0.01037, 0.04782, 0.01037, 0.04752, 0.01037, 0.04662, 0.01037, 0.7358, 0.6031, 0.7359, 0.603, 0.7362, 0.6032, 0.7358, 0.6034, 0.7359, 0.603, 0.7359, 0.6029, 0.7362, 0.6028, 0.7362, 0.6032, 0.7359, 0.6029, 0.7358, 0.6029, 0.7358, 0.6025, 0.7362, 0.6028, 0.7358, 0.6029, 0.7357, 0.6029, 0.7354, 0.6028, 0.7358, 0.6025, 0.7357, 0.6029, 0.7357, 0.603, 0.7354, 0.6032, 0.7354, 0.6028, 0.7357, 0.603, 0.7358, 0.6031, 0.7358, 0.6034, 0.7354, 0.6032, 0.7358, 0.6029, 0.7359, 0.6029, 0.7359, 0.6029, 0.7358, 0.6029, 0.7359, 0.603, 0.7358, 0.6031, 0.7358, 0.6031, 0.7359, 0.603, 0.7358, 0.6031, 0.7357, 0.603, 0.7357, 0.603, 0.7358, 0.6031, 0.7357, 0.6029, 0.7358, 0.6029, 0.7358, 0.6029, 0.7357, 0.6029, 0.7359, 0.6029, 0.7359, 0.603, 0.7359, 0.603, 0.7359, 0.6029, 0.7367, 0.6034, 0.7371, 0.6032, 0.7368, 0.603, 0.7367, 0.6031, 0.7371, 0.6032, 0.7371, 0.6028, 0.7368, 0.6029, 0.7368, 0.603, 0.7371, 0.6028, 0.7367, 0.6025, 0.7367, 0.6028, 0.7368, 0.6029, 0.7367, 0.6025, 0.7363, 0.6028, 0.7366, 0.6029, 0.7367, 0.6028, 0.7363, 0.6028, 0.7363, 0.6032, 0.7366, 0.603, 0.7366, 0.6029, 0.7363, 0.6032, 0.7367, 0.6034, 0.7367, 0.6031, 0.7366, 0.603, 0.7368, 0.6029, 0.7367, 0.6028, 0.7367, 0.6028, 0.7368, 0.6029, 0.7366, 0.603, 0.7367, 0.6031, 0.7367, 0.6031, 0.7366, 0.603, 0.7367, 0.6028, 0.7366, 0.6029, 0.7366, 0.6029, 0.7367, 0.6028, 0.7368, 0.603, 0.7368, 0.6029, 0.7368, 0.6029, 0.7368, 0.603, 0.7367, 0.6031, 0.7368, 0.603, 0.7368, 0.603, 0.7367, 0.6031, 0.04662, 0.01037, 0.04662, 0.01062, 0.04631, 0.01062, 0.04631, 0.01037, 0.04692, 0.01037, 0.04692, 0.01062, 0.04662, 0.01062, 0.04662, 0.01037, 0.04722, 0.01037, 0.04722, 0.01062, 0.04692, 0.01062, 0.04692, 0.01037, 0.04752, 0.01037, 0.04752, 0.01062, 0.04722, 0.01062, 0.04722, 0.01037, 0.04782, 0.01037, 0.04782, 0.01062, 0.04752, 0.01062, 0.04752, 0.01037, 0.04812, 0.01037, 0.04812, 0.01062, 0.04782, 0.01062, 0.04782, 0.01037])
me_cylinder.materials.append(mat_material)
me_cylinder.update()
me_cylinder_005 = bpy.data.meshes.new('Cylinder.005')
me_cylinder_005.from_pydata([(-0.008079, -0.1158, -0.5481), (-0.008079, 0.08822, -0.1121), (0.4877, -0.1173, -0.2619), (0.1115, 0.08784, -0.04305), (0.4491, -0.07596, 0.3332), (0.4491, 0.04118, 0.3342), (0.03055, -0.07728, 0.5749), (0.03055, 0.03986, 0.5758), (-0.5039, -0.1204, 0.3106), (-0.1276, 0.08709, 0.09498), (-0.5039, -0.1173, -0.2619), (-0.1276, 0.08784, -0.04305), (0.1115, 0.08709, 0.09498), (0.4877, -0.1204, 0.3106), (-0.008079, -0.122, 0.5968), (-0.008079, 0.08671, 0.164), (2.25, 0.01657, 3.453), (2.25, -0.1006, 3.452), (1.831, -0.1019, 3.693), (1.831, 0.01525, 3.694), (3.02, 0.3507, 3.283), (1.547, 0.3507, 4.076), (3.185, 0.1576, 3.574), (1.712, 0.1576, 4.367), (3.185, -0.2284, 3.574), (1.712, -0.2284, 4.367), (3.02, -0.4214, 3.283), (1.547, -0.4214, 4.076), (2.855, -0.2284, 2.992), (1.382, -0.2284, 3.785), (2.855, 0.1576, 2.992), (1.382, 0.1576, 3.785), (0.4877, 0.08902, -0.2603), (-0.008079, 0.09058, -0.5465), (0.4877, 0.0859, 0.3122), (-0.008079, 0.08434, 0.5984), (-0.5039, 0.0859, 0.3122), (-0.5039, 0.08902, -0.2603), (0.1115, 0.2805, -0.042), (-0.008079, 0.2808, -0.111), (0.1115, 0.2797, 0.09603), (-0.008079, 0.2793, 0.165), (-0.1276, 0.2797, 0.09603), (-0.1276, 0.2805, -0.042), (-0.008079, -0.1179, -0.1523), (0.1449, -0.1184, -0.06397), (0.1449, -0.1194, 0.1127), (-0.008079, -0.1198, 0.201), (-0.161, -0.1194, 0.1127), (-0.161, -0.1184, -0.06397), (-0.008079, -0.2301, -0.1529), (0.1449, -0.2306, -0.06458), (-0.161, -0.2306, -0.06458), (0.1449, -0.2316, 0.112), (-0.008079, -0.232, 0.2004), (-0.161, -0.2316, 0.112), (2.635, 0.3507, 3.49), (2.8, 0.1576, 3.782), (2.8, -0.2284, 3.782), (2.635, -0.4214, 3.49), (2.47, -0.2284, 3.199), (2.47, 0.1576, 3.199)], [], [(0, 33, 32, 2), (2, 32, 34, 13), (4, 5, 16, 17), (14, 35, 36, 8), (11, 9, 42, 43), (8, 36, 37, 10), (10, 37, 33, 0), (48, 49, 52, 55), (5, 4, 13, 34), (4, 6, 14, 13), (7, 5, 34, 35), (6, 7, 35, 14), (17, 16, 19, 18), (7, 6, 18, 19), (6, 4, 17, 18), (5, 7, 19, 16), (56, 21, 23, 57), (57, 23, 25, 58), (58, 25, 27, 59), (25, 23, 29, 27), (59, 27, 29, 60), (24, 26, 28, 30), (23, 21, 31, 29), (60, 29, 31, 61), (61, 31, 21, 56), (20, 22, 24, 30), (1, 3, 32, 33), (3, 12, 34, 32), (12, 15, 35, 34), (15, 9, 36, 35), (9, 11, 37, 36), (11, 1, 33, 37), (15, 12, 40, 41), (3, 1, 39, 38), (1, 11, 43, 39), (9, 15, 41, 42), (12, 3, 38, 40), (0, 2, 45, 44), (2, 13, 46, 45), (13, 14, 47, 46), (14, 8, 48, 47), (8, 10, 49, 48), (10, 0, 44, 49), (46, 47, 54, 53), (49, 44, 50, 52), (47, 48, 55, 54), (45, 46, 53, 51), (44, 45, 51, 50), (30, 61, 56, 20), (28, 60, 61, 30), (26, 59, 60, 28), (24, 58, 59, 26), (22, 57, 58, 24), (20, 56, 57, 22)])
_uv = me_cylinder_005.uv_layers.new(name='UVMap')
_uv.uv.foreach_set('vector', [0.7371, 0.6034, 0.7371, 0.6043, 0.7368, 0.6043, 0.7368, 0.6034, 0.7368, 0.6034, 0.7368, 0.6043, 0.7365, 0.6043, 0.7365, 0.6034, 0.7365, 0.6036, 0.7365, 0.6041, 0.7365, 0.6041, 0.7365, 0.6036, 0.7362, 0.6034, 0.7362, 0.6043, 0.7359, 0.6043, 0.7359, 0.6034, 0.7357, 0.603, 0.7357, 0.6029, 0.7357, 0.6029, 0.7357, 0.603, 0.7359, 0.6034, 0.7359, 0.6043, 0.7356, 0.6043, 0.7356, 0.6034, 0.7356, 0.6034, 0.7356, 0.6043, 0.7353, 0.6043, 0.7353, 0.6034, 0.7366, 0.6029, 0.7366, 0.603, 0.7366, 0.603, 0.7366, 0.6029, 0.7365, 0.6041, 0.7365, 0.6036, 0.7365, 0.6034, 0.7365, 0.6043, 0.7365, 0.6036, 0.7363, 0.6036, 0.7362, 0.6034, 0.7365, 0.6034, 0.7363, 0.6041, 0.7365, 0.6041, 0.7365, 0.6043, 0.7362, 0.6043, 0.7363, 0.6036, 0.7363, 0.6041, 0.7362, 0.6043, 0.7362, 0.6034, 0.3846, 0.1385, 0.3846, 0.139, 0.3844, 0.139, 0.3844, 0.1385, 0.7363, 0.6041, 0.7363, 0.6036, 0.7363, 0.6036, 0.7363, 0.6041, 0.7363, 0.6036, 0.7365, 0.6036, 0.7365, 0.6036, 0.7363, 0.6036, 0.7365, 0.6041, 0.7363, 0.6041, 0.7363, 0.6041, 0.7365, 0.6041, 0.3852, 0.1386, 0.3852, 0.1392, 0.3849, 0.1392, 0.3849, 0.1386, 0.3849, 0.1386, 0.3849, 0.1392, 0.3846, 0.1392, 0.3846, 0.1386, 0.3846, 0.1386, 0.3846, 0.1392, 0.3843, 0.1392, 0.3843, 0.1386, 0.3846, 0.1392, 0.3849, 0.1392, 0.384, 0.1392, 0.3843, 0.1392, 0.3843, 0.1386, 0.3843, 0.1392, 0.384, 0.1392, 0.384, 0.1386, 0.04752, 0.01037, 0.04722, 0.01037, 0.04692, 0.01037, 0.04662, 0.01037, 0.3849, 0.1392, 0.3834, 0.1392, 0.3837, 0.1392, 0.384, 0.1392, 0.384, 0.1386, 0.384, 0.1392, 0.3837, 0.1392, 0.3837, 0.1386, 0.3837, 0.1386, 0.3837, 0.1392, 0.3834, 0.1392, 0.3834, 0.1386, 0.04631, 0.01037, 0.04782, 0.01037, 0.04752, 0.01037, 0.04662, 0.01037, 0.7358, 0.6031, 0.7359, 0.603, 0.7362, 0.6032, 0.7358, 0.6034, 0.7359, 0.603, 0.7359, 0.6029, 0.7362, 0.6028, 0.7362, 0.6032, 0.7359, 0.6029, 0.7358, 0.6029, 0.7358, 0.6025, 0.7362, 0.6028, 0.7358, 0.6029, 0.7357, 0.6029, 0.7354, 0.6028, 0.7358, 0.6025, 0.7357, 0.6029, 0.7357, 0.603, 0.7354, 0.6032, 0.7354, 0.6028, 0.7357, 0.603, 0.7358, 0.6031, 0.7358, 0.6034, 0.7354, 0.6032, 0.7358, 0.6029, 0.7359, 0.6029, 0.7359, 0.6029, 0.7358, 0.6029, 0.7359, 0.603, 0.7358, 0.6031, 0.7358, 0.6031, 0.7359, 0.603, 0.7358, 0.6031, 0.7357, 0.603, 0.7357, 0.603, 0.7358, 0.6031, 0.7357, 0.6029, 0.7358, 0.6029, 0.7358, 0.6029, 0.7357, 0.6029, 0.7359, 0.6029, 0.7359, 0.603, 0.7359, 0.603, 0.7359, 0.6029, 0.7367, 0.6034, 0.7371, 0.6032, 0.7368, 0.603, 0.7367, 0.6031, 0.7371, 0.6032, 0.7371, 0.6028, 0.7368, 0.6029, 0.7368, 0.603, 0.7371, 0.6028, 0.7367, 0.6025, 0.7367, 0.6028, 0.7368, 0.6029, 0.7367, 0.6025, 0.7363, 0.6028, 0.7366, 0.6029, 0.7367, 0.6028, 0.7363, 0.6028, 0.7363, 0.6032, 0.7366, 0.603, 0.7366, 0.6029, 0.7363, 0.6032, 0.7367, 0.6034, 0.7367, 0.6031, 0.7366, 0.603, 0.7368, 0.6029, 0.7367, 0.6028, 0.7367, 0.6028, 0.7368, 0.6029, 0.7366, 0.603, 0.7367, 0.6031, 0.7367, 0.6031, 0.7366, 0.603, 0.7367, 0.6028, 0.7366, 0.6029, 0.7366, 0.6029, 0.7367, 0.6028, 0.7368, 0.603, 0.7368, 0.6029, 0.7368, 0.6029, 0.7368, 0.603, 0.7367, 0.6031, 0.7368, 0.603, 0.7368, 0.603, 0.7367, 0.6031, 0.04662, 0.01037, 0.04662, 0.01061, 0.04631, 0.01061, 0.04631, 0.01037, 0.04692, 0.01037, 0.04692, 0.01061, 0.04662, 0.01061, 0.04662, 0.01037, 0.04722, 0.01037, 0.04722, 0.01061, 0.04692, 0.01061, 0.04692, 0.01037, 0.04752, 0.01037, 0.04752, 0.01061, 0.04722, 0.01061, 0.04722, 0.01037, 0.04782, 0.01037, 0.04782, 0.01061, 0.04752, 0.01061, 0.04752, 0.01037, 0.04812, 0.01037, 0.04812, 0.01061, 0.04782, 0.01061, 0.04782, 0.01037])
me_cylinder_005.materials.append(mat_material)
me_cylinder_005.update()
me_cylinder_006 = bpy.data.meshes.new('Cylinder.006')
me_cylinder_006.from_pydata([(-0.008079, -0.1158, -0.5481), (-0.008079, 0.08822, -0.1121), (0.4877, -0.1173, -0.2619), (0.1115, 0.08784, -0.04305), (0.4491, -0.07596, 0.3332), (0.4491, 0.04118, 0.3342), (0.03055, -0.07728, 0.5749), (0.03055, 0.03986, 0.5758), (-0.5039, -0.1204, 0.3106), (-0.1276, 0.08709, 0.09498), (-0.5039, -0.1173, -0.2619), (-0.1276, 0.08784, -0.04305), (0.1115, 0.08709, 0.09498), (0.4877, -0.1204, 0.3106), (-0.008079, -0.122, 0.5968), (-0.008079, 0.08671, 0.164), (2.25, 0.01657, 3.453), (2.25, -0.1006, 3.452), (1.831, -0.1019, 3.693), (1.831, 0.01525, 3.694), (3.02, 0.3507, 3.283), (1.547, 0.3507, 4.076), (3.185, 0.1576, 3.574), (1.712, 0.1576, 4.367), (3.185, -0.2284, 3.574), (1.712, -0.2284, 4.367), (3.02, -0.4214, 3.283), (1.547, -0.4214, 4.076), (2.855, -0.2284, 2.992), (1.382, -0.2284, 3.785), (2.855, 0.1576, 2.992), (1.382, 0.1576, 3.785), (0.4877, 0.08902, -0.2603), (-0.008079, 0.09058, -0.5465), (0.4877, 0.0859, 0.3122), (-0.008079, 0.08434, 0.5984), (-0.5039, 0.0859, 0.3122), (-0.5039, 0.08902, -0.2603), (0.1115, 0.2805, -0.042), (-0.008079, 0.2808, -0.111), (0.1115, 0.2797, 0.09603), (-0.008079, 0.2793, 0.165), (-0.1276, 0.2797, 0.09603), (-0.1276, 0.2805, -0.042), (-0.008079, -0.1179, -0.1523), (0.1449, -0.1184, -0.06397), (0.1449, -0.1194, 0.1127), (-0.008079, -0.1198, 0.201), (-0.161, -0.1194, 0.1127), (-0.161, -0.1184, -0.06397), (-0.008079, -0.2301, -0.1529), (0.1449, -0.2306, -0.06458), (-0.161, -0.2306, -0.06458), (0.1449, -0.2316, 0.112), (-0.008079, -0.232, 0.2004), (-0.161, -0.2316, 0.112), (2.615, 0.3507, 3.501), (2.78, 0.1576, 3.792), (2.78, -0.2284, 3.792), (2.615, -0.4214, 3.501), (2.45, -0.2284, 3.21), (2.45, 0.1576, 3.21)], [], [(0, 33, 32, 2), (2, 32, 34, 13), (4, 5, 16, 17), (14, 35, 36, 8), (11, 9, 42, 43), (8, 36, 37, 10), (10, 37, 33, 0), (48, 49, 52, 55), (5, 4, 13, 34), (4, 6, 14, 13), (7, 5, 34, 35), (6, 7, 35, 14), (17, 16, 19, 18), (7, 6, 18, 19), (6, 4, 17, 18), (5, 7, 19, 16), (56, 21, 23, 57), (57, 23, 25, 58), (58, 25, 27, 59), (25, 23, 29, 27), (59, 27, 29, 60), (24, 26, 28, 30), (23, 21, 31, 29), (60, 29, 31, 61), (61, 31, 21, 56), (20, 22, 24, 30), (1, 3, 32, 33), (3, 12, 34, 32), (12, 15, 35, 34), (15, 9, 36, 35), (9, 11, 37, 36), (11, 1, 33, 37), (15, 12, 40, 41), (3, 1, 39, 38), (1, 11, 43, 39), (9, 15, 41, 42), (12, 3, 38, 40), (0, 2, 45, 44), (2, 13, 46, 45), (13, 14, 47, 46), (14, 8, 48, 47), (8, 10, 49, 48), (10, 0, 44, 49), (46, 47, 54, 53), (49, 44, 50, 52), (47, 48, 55, 54), (45, 46, 53, 51), (44, 45, 51, 50), (30, 61, 56, 20), (28, 60, 61, 30), (26, 59, 60, 28), (24, 58, 59, 26), (22, 57, 58, 24), (20, 56, 57, 22)])
_uv = me_cylinder_006.uv_layers.new(name='UVMap')
_uv.uv.foreach_set('vector', [0.7371, 0.6034, 0.7371, 0.6043, 0.7368, 0.6043, 0.7368, 0.6034, 0.7368, 0.6034, 0.7368, 0.6043, 0.7365, 0.6043, 0.7365, 0.6034, 0.7365, 0.6036, 0.7365, 0.6041, 0.7365, 0.6041, 0.7365, 0.6036, 0.7362, 0.6034, 0.7362, 0.6043, 0.7359, 0.6043, 0.7359, 0.6034, 0.7357, 0.603, 0.7357, 0.6029, 0.7357, 0.6029, 0.7357, 0.603, 0.7359, 0.6034, 0.7359, 0.6043, 0.7356, 0.6043, 0.7356, 0.6034, 0.7356, 0.6034, 0.7356, 0.6043, 0.7353, 0.6043, 0.7353, 0.6034, 0.7366, 0.6029, 0.7366, 0.603, 0.7366, 0.603, 0.7366, 0.6029, 0.7365, 0.6041, 0.7365, 0.6036, 0.7365, 0.6034, 0.7365, 0.6043, 0.7365, 0.6036, 0.7363, 0.6036, 0.7362, 0.6034, 0.7365, 0.6034, 0.7363, 0.6041, 0.7365, 0.6041, 0.7365, 0.6043, 0.7362, 0.6043, 0.7363, 0.6036, 0.7363, 0.6041, 0.7362, 0.6043, 0.7362, 0.6034, 0.3846, 0.1385, 0.3846, 0.139, 0.3844, 0.139, 0.3844, 0.1385, 0.7363, 0.6041, 0.7363, 0.6036, 0.7363, 0.6036, 0.7363, 0.6041, 0.7363, 0.6036, 0.7365, 0.6036, 0.7365, 0.6036, 0.7363, 0.6036, 0.7365, 0.6041, 0.7363, 0.6041, 0.7363, 0.6041, 0.7365, 0.6041, 0.3852, 0.1386, 0.3852, 0.1392, 0.3849, 0.1392, 0.3849, 0.1386, 0.3849, 0.1386, 0.3849, 0.1392, 0.3846, 0.1392, 0.3846, 0.1386, 0.3846, 0.1386, 0.3846, 0.1392, 0.3843, 0.1392, 0.3843, 0.1386, 0.3846, 0.1392, 0.3849, 0.1392, 0.384, 0.1392, 0.3843, 0.1392, 0.3843, 0.1386, 0.3843, 0.1392, 0.384, 0.1392, 0.384, 0.1386, 0.04752, 0.01037, 0.04722, 0.01037, 0.04692, 0.01037, 0.04662, 0.01037, 0.3849, 0.1392, 0.3834, 0.1392, 0.3837, 0.1392, 0.384, 0.1392, 0.384, 0.1386, 0.384, 0.1392, 0.3837, 0.1392, 0.3837, 0.1386, 0.3837, 0.1386, 0.3837, 0.1392, 0.3834, 0.1392, 0.3834, 0.1386, 0.04631, 0.01037, 0.04782, 0.01037, 0.04752, 0.01037, 0.04662, 0.01037, 0.7358, 0.6031, 0.7359, 0.603, 0.7362, 0.6032, 0.7358, 0.6034, 0.7359, 0.603, 0.7359, 0.6029, 0.7362, 0.6028, 0.7362, 0.6032, 0.7359, 0.6029, 0.7358, 0.6029, 0.7358, 0.6025, 0.7362, 0.6028, 0.7358, 0.6029, 0.7357, 0.6029, 0.7354, 0.6028, 0.7358, 0.6025, 0.7357, 0.6029, 0.7357, 0.603, 0.7354, 0.6032, 0.7354, 0.6028, 0.7357, 0.603, 0.7358, 0.6031, 0.7358, 0.6034, 0.7354, 0.6032, 0.7358, 0.6029, 0.7359, 0.6029, 0.7359, 0.6029, 0.7358, 0.6029, 0.7359, 0.603, 0.7358, 0.6031, 0.7358, 0.6031, 0.7359, 0.603, 0.7358, 0.6031, 0.7357, 0.603, 0.7357, 0.603, 0.7358, 0.6031, 0.7357, 0.6029, 0.7358, 0.6029, 0.7358, 0.6029, 0.7357, 0.6029, 0.7359, 0.6029, 0.7359, 0.603, 0.7359, 0.603, 0.7359, 0.6029, 0.7367, 0.6034, 0.7371, 0.6032, 0.7368, 0.603, 0.7367, 0.6031, 0.7371, 0.6032, 0.7371, 0.6028, 0.7368, 0.6029, 0.7368, 0.603, 0.7371, 0.6028, 0.7367, 0.6025, 0.7367, 0.6028, 0.7368, 0.6029, 0.7367, 0.6025, 0.7363, 0.6028, 0.7366, 0.6029, 0.7367, 0.6028, 0.7363, 0.6028, 0.7363, 0.6032, 0.7366, 0.603, 0.7366, 0.6029, 0.7363, 0.6032, 0.7367, 0.6034, 0.7367, 0.6031, 0.7366, 0.603, 0.7368, 0.6029, 0.7367, 0.6028, 0.7367, 0.6028, 0.7368, 0.6029, 0.7366, 0.603, 0.7367, 0.6031, 0.7367, 0.6031, 0.7366, 0.603, 0.7367, 0.6028, 0.7366, 0.6029, 0.7366, 0.6029, 0.7367, 0.6028, 0.7368, 0.603, 0.7368, 0.6029, 0.7368, 0.6029, 0.7368, 0.603, 0.7367, 0.6031, 0.7368, 0.603, 0.7368, 0.603, 0.7367, 0.6031, 0.04662, 0.01037, 0.04662, 0.01062, 0.04631, 0.01062, 0.04631, 0.01037, 0.04692, 0.01037, 0.04692, 0.01062, 0.04662, 0.01062, 0.04662, 0.01037, 0.04722, 0.01037, 0.04722, 0.01062, 0.04692, 0.01062, 0.04692, 0.01037, 0.04752, 0.01037, 0.04752, 0.01062, 0.04722, 0.01062, 0.04722, 0.01037, 0.04782, 0.01037, 0.04782, 0.01062, 0.04752, 0.01062, 0.04752, 0.01037, 0.04812, 0.01037, 0.04812, 0.01062, 0.04782, 0.01062, 0.04782, 0.01037])
me_cylinder_006.materials.append(mat_material)
me_cylinder_006.update()
me_cylinder_007 = bpy.data.meshes.new('Cylinder.007')
me_cylinder_007.from_pydata([(-0.008079, -0.1158, -0.5481), (-0.008079, 0.08822, -0.1121), (0.4877, -0.1173, -0.2619), (0.1115, 0.08784, -0.04305), (0.4491, -0.07596, 0.3332), (0.4491, 0.04118, 0.3342), (0.03055, -0.07728, 0.5749), (0.03055, 0.03986, 0.5758), (-0.5039, -0.1204, 0.3106), (-0.1276, 0.08709, 0.09498), (-0.5039, -0.1173, -0.2619), (-0.1276, 0.08784, -0.04305), (0.1115, 0.08709, 0.09498), (0.4877, -0.1204, 0.3106), (-0.008079, -0.122, 0.5968), (-0.008079, 0.08671, 0.164), (2.25, 0.01657, 3.453), (2.25, -0.1006, 3.452), (1.831, -0.1019, 3.693), (1.831, 0.01525, 3.694), (3.02, 0.3507, 3.283), (1.547, 0.3507, 4.076), (3.185, 0.1576, 3.574), (1.712, 0.1576, 4.367), (3.185, -0.2284, 3.574), (1.712, -0.2284, 4.367), (3.02, -0.4214, 3.283), (1.547, -0.4214, 4.076), (2.855, -0.2284, 2.992), (1.382, -0.2284, 3.785), (2.855, 0.1576, 2.992), (1.382, 0.1576, 3.785), (0.4877, 0.08902, -0.2603), (-0.008079, 0.09058, -0.5465), (0.4877, 0.0859, 0.3122), (-0.008079, 0.08434, 0.5984), (-0.5039, 0.0859, 0.3122), (-0.5039, 0.08902, -0.2603), (0.1115, 0.2805, -0.042), (-0.008079, 0.2808, -0.111), (0.1115, 0.2797, 0.09603), (-0.008079, 0.2793, 0.165), (-0.1276, 0.2797, 0.09603), (-0.1276, 0.2805, -0.042), (-0.008079, -0.1179, -0.1523), (0.1449, -0.1184, -0.06397), (0.1449, -0.1194, 0.1127), (-0.008079, -0.1198, 0.201), (-0.161, -0.1194, 0.1127), (-0.161, -0.1184, -0.06397), (-0.008079, -0.2301, -0.1529), (0.1449, -0.2306, -0.06458), (-0.161, -0.2306, -0.06458), (0.1449, -0.2316, 0.112), (-0.008079, -0.232, 0.2004), (-0.161, -0.2316, 0.112), (2.6, 0.3507, 3.509), (2.765, 0.1576, 3.8), (2.765, -0.2284, 3.8), (2.6, -0.4214, 3.509), (2.435, -0.2284, 3.218), (2.435, 0.1576, 3.218)], [], [(0, 33, 32, 2), (2, 32, 34, 13), (4, 5, 16, 17), (14, 35, 36, 8), (11, 9, 42, 43), (8, 36, 37, 10), (10, 37, 33, 0), (48, 49, 52, 55), (5, 4, 13, 34), (4, 6, 14, 13), (7, 5, 34, 35), (6, 7, 35, 14), (17, 16, 19, 18), (7, 6, 18, 19), (6, 4, 17, 18), (5, 7, 19, 16), (56, 21, 23, 57), (57, 23, 25, 58), (58, 25, 27, 59), (25, 23, 29, 27), (59, 27, 29, 60), (24, 26, 28, 30), (23, 21, 31, 29), (60, 29, 31, 61), (61, 31, 21, 56), (20, 22, 24, 30), (1, 3, 32, 33), (3, 12, 34, 32), (12, 15, 35, 34), (15, 9, 36, 35), (9, 11, 37, 36), (11, 1, 33, 37), (15, 12, 40, 41), (3, 1, 39, 38), (1, 11, 43, 39), (9, 15, 41, 42), (12, 3, 38, 40), (0, 2, 45, 44), (2, 13, 46, 45), (13, 14, 47, 46), (14, 8, 48, 47), (8, 10, 49, 48), (10, 0, 44, 49), (46, 47, 54, 53), (49, 44, 50, 52), (47, 48, 55, 54), (45, 46, 53, 51), (44, 45, 51, 50), (30, 61, 56, 20), (28, 60, 61, 30), (26, 59, 60, 28), (24, 58, 59, 26), (22, 57, 58, 24), (20, 56, 57, 22)])
_uv = me_cylinder_007.uv_layers.new(name='UVMap')
_uv.uv.foreach_set('vector', [0.7371, 0.6034, 0.7371, 0.6043, 0.7368, 0.6043, 0.7368, 0.6034, 0.7368, 0.6034, 0.7368, 0.6043, 0.7365, 0.6043, 0.7365, 0.6034, 0.7365, 0.6036, 0.7365, 0.6041, 0.7365, 0.6041, 0.7365, 0.6036, 0.7362, 0.6034, 0.7362, 0.6043, 0.7359, 0.6043, 0.7359, 0.6034, 0.7357, 0.603, 0.7357, 0.6029, 0.7357, 0.6029, 0.7357, 0.603, 0.7359, 0.6034, 0.7359, 0.6043, 0.7356, 0.6043, 0.7356, 0.6034, 0.7356, 0.6034, 0.7356, 0.6043, 0.7353, 0.6043, 0.7353, 0.6034, 0.7366, 0.6029, 0.7366, 0.603, 0.7366, 0.603, 0.7366, 0.6029, 0.7365, 0.6041, 0.7365, 0.6036, 0.7365, 0.6034, 0.7365, 0.6043, 0.7365, 0.6036, 0.7363, 0.6036, 0.7362, 0.6034, 0.7365, 0.6034, 0.7363, 0.6041, 0.7365, 0.6041, 0.7365, 0.6043, 0.7362, 0.6043, 0.7363, 0.6036, 0.7363, 0.6041, 0.7362, 0.6043, 0.7362, 0.6034, 0.3846, 0.1385, 0.3846, 0.139, 0.3844, 0.139, 0.3844, 0.1385, 0.7363, 0.6041, 0.7363, 0.6036, 0.7363, 0.6036, 0.7363, 0.6041, 0.7363, 0.6036, 0.7365, 0.6036, 0.7365, 0.6036, 0.7363, 0.6036, 0.7365, 0.6041, 0.7363, 0.6041, 0.7363, 0.6041, 0.7365, 0.6041, 0.3852, 0.1386, 0.3852, 0.1392, 0.3849, 0.1392, 0.3849, 0.1386, 0.3849, 0.1386, 0.3849, 0.1392, 0.3846, 0.1392, 0.3846, 0.1386, 0.3846, 0.1386, 0.3846, 0.1392, 0.3843, 0.1392, 0.3843, 0.1386, 0.3846, 0.1392, 0.3849, 0.1392, 0.384, 0.1392, 0.3843, 0.1392, 0.3843, 0.1386, 0.3843, 0.1392, 0.384, 0.1392, 0.384, 0.1386, 0.04752, 0.01037, 0.04722, 0.01037, 0.04692, 0.01037, 0.04662, 0.01037, 0.3849, 0.1392, 0.3834, 0.1392, 0.3837, 0.1392, 0.384, 0.1392, 0.384, 0.1386, 0.384, 0.1392, 0.3837, 0.1392, 0.3837, 0.1386, 0.3837, 0.1386, 0.3837, 0.1392, 0.3834, 0.1392, 0.3834, 0.1386, 0.04631, 0.01037, 0.04782, 0.01037, 0.04752, 0.01037, 0.04662, 0.01037, 0.7358, 0.6031, 0.7359, 0.603, 0.7362, 0.6032, 0.7358, 0.6034, 0.7359, 0.603, 0.7359, 0.6029, 0.7362, 0.6028, 0.7362, 0.6032, 0.7359, 0.6029, 0.7358, 0.6029, 0.7358, 0.6025, 0.7362, 0.6028, 0.7358, 0.6029, 0.7357, 0.6029, 0.7354, 0.6028, 0.7358, 0.6025, 0.7357, 0.6029, 0.7357, 0.603, 0.7354, 0.6032, 0.7354, 0.6028, 0.7357, 0.603, 0.7358, 0.6031, 0.7358, 0.6034, 0.7354, 0.6032, 0.7358, 0.6029, 0.7359, 0.6029, 0.7359, 0.6029, 0.7358, 0.6029, 0.7359, 0.603, 0.7358, 0.6031, 0.7358, 0.6031, 0.7359, 0.603, 0.7358, 0.6031, 0.7357, 0.603, 0.7357, 0.603, 0.7358, 0.6031, 0.7357, 0.6029, 0.7358, 0.6029, 0.7358, 0.6029, 0.7357, 0.6029, 0.7359, 0.6029, 0.7359, 0.603, 0.7359, 0.603, 0.7359, 0.6029, 0.7367, 0.6034, 0.7371, 0.6032, 0.7368, 0.603, 0.7367, 0.6031, 0.7371, 0.6032, 0.7371, 0.6028, 0.7368, 0.6029, 0.7368, 0.603, 0.7371, 0.6028, 0.7367, 0.6025, 0.7367, 0.6028, 0.7368, 0.6029, 0.7367, 0.6025, 0.7363, 0.6028, 0.7366, 0.6029, 0.7367, 0.6028, 0.7363, 0.6028, 0.7363, 0.6032, 0.7366, 0.603, 0.7366, 0.6029, 0.7363, 0.6032, 0.7367, 0.6034, 0.7367, 0.6031, 0.7366, 0.603, 0.7368, 0.6029, 0.7367, 0.6028, 0.7367, 0.6028, 0.7368, 0.6029, 0.7366, 0.603, 0.7367, 0.6031, 0.7367, 0.6031, 0.7366, 0.603, 0.7367, 0.6028, 0.7366, 0.6029, 0.7366, 0.6029, 0.7367, 0.6028, 0.7368, 0.603, 0.7368, 0.6029, 0.7368, 0.6029, 0.7368, 0.603, 0.7367, 0.6031, 0.7368, 0.603, 0.7368, 0.603, 0.7367, 0.6031, 0.04662, 0.01037, 0.04662, 0.01063, 0.04631, 0.01063, 0.04631, 0.01037, 0.04692, 0.01037, 0.04692, 0.01063, 0.04662, 0.01063, 0.04662, 0.01037, 0.04722, 0.01037, 0.04722, 0.01063, 0.04692, 0.01063, 0.04692, 0.01037, 0.04752, 0.01037, 0.04752, 0.01063, 0.04722, 0.01063, 0.04722, 0.01037, 0.04782, 0.01037, 0.04782, 0.01063, 0.04752, 0.01063, 0.04752, 0.01037, 0.04812, 0.01037, 0.04812, 0.01063, 0.04782, 0.01063, 0.04782, 0.01037])
me_cylinder_007.materials.append(mat_material)
me_cylinder_007.update()
me_cylinder_008 = bpy.data.meshes.new('Cylinder.008')
me_cylinder_008.from_pydata([(-0.008079, -0.1158, -0.5481), (-0.008079, 0.08822, -0.1121), (0.4877, -0.1173, -0.2619), (0.1115, 0.08784, -0.04305), (0.4491, -0.07596, 0.3332), (0.4491, 0.04118, 0.3342), (0.03055, -0.07728, 0.5749), (0.03055, 0.03986, 0.5758), (-0.5039, -0.1204, 0.3106), (-0.1276, 0.08709, 0.09498), (-0.5039, -0.1173, -0.2619), (-0.1276, 0.08784, -0.04305), (0.1115, 0.08709, 0.09498), (0.4877, -0.1204, 0.3106), (-0.008079, -0.122, 0.5968), (-0.008079, 0.08671, 0.164), (2.25, 0.01657, 3.453), (2.25, -0.1006, 3.452), (1.831, -0.1019, 3.693), (1.831, 0.01525, 3.694), (3.02, 0.3507, 3.283), (1.547, 0.3507, 4.076), (3.185, 0.1576, 3.574), (1.712, 0.1576, 4.367), (3.185, -0.2284, 3.574), (1.712, -0.2284, 4.367), (3.02, -0.4214, 3.283), (1.547, -0.4214, 4.076), (2.855, -0.2284, 2.992), (1.382, -0.2284, 3.785), (2.855, 0.1576, 2.992), (1.382, 0.1576, 3.785), (0.4877, 0.08902, -0.2603), (-0.008079, 0.09058, -0.5465), (0.4877, 0.0859, 0.3122), (-0.008079, 0.08434, 0.5984), (-0.5039, 0.0859, 0.3122), (-0.5039, 0.08902, -0.2603), (0.1115, 0.2805, -0.042), (-0.008079, 0.2808, -0.111), (0.1115, 0.2797, 0.09603), (-0.008079, 0.2793, 0.165), (-0.1276, 0.2797, 0.09603), (-0.1276, 0.2805, -0.042), (-0.008079, -0.1179, -0.1523), (0.1449, -0.1184, -0.06397), (0.1449, -0.1194, 0.1127), (-0.008079, -0.1198, 0.201), (-0.161, -0.1194, 0.1127), (-0.161, -0.1184, -0.06397), (-0.008079, -0.2301, -0.1529), (0.1449, -0.2306, -0.06458), (-0.161, -0.2306, -0.06458), (0.1449, -0.2316, 0.112), (-0.008079, -0.232, 0.2004), (-0.161, -0.2316, 0.112), (2.611, 0.3507, 3.504), (2.776, 0.1576, 3.795), (2.776, -0.2284, 3.795), (2.611, -0.4214, 3.504), (2.446, -0.2284, 3.213), (2.446, 0.1576, 3.213)], [], [(0, 33, 32, 2), (2, 32, 34, 13), (4, 5, 16, 17), (14, 35, 36, 8), (11, 9, 42, 43), (8, 36, 37, 10), (10, 37, 33, 0), (48, 49, 52, 55), (5, 4, 13, 34), (4, 6, 14, 13), (7, 5, 34, 35), (6, 7, 35, 14), (17, 16, 19, 18), (7, 6, 18, 19), (6, 4, 17, 18), (5, 7, 19, 16), (56, 21, 23, 57), (57, 23, 25, 58), (58, 25, 27, 59), (25, 23, 29, 27), (59, 27, 29, 60), (24, 26, 28, 30), (23, 21, 31, 29), (60, 29, 31, 61), (61, 31, 21, 56), (20, 22, 24, 30), (1, 3, 32, 33), (3, 12, 34, 32), (12, 15, 35, 34), (15, 9, 36, 35), (9, 11, 37, 36), (11, 1, 33, 37), (15, 12, 40, 41), (3, 1, 39, 38), (1, 11, 43, 39), (9, 15, 41, 42), (12, 3, 38, 40), (0, 2, 45, 44), (2, 13, 46, 45), (13, 14, 47, 46), (14, 8, 48, 47), (8, 10, 49, 48), (10, 0, 44, 49), (46, 47, 54, 53), (49, 44, 50, 52), (47, 48, 55, 54), (45, 46, 53, 51), (44, 45, 51, 50), (30, 61, 56, 20), (28, 60, 61, 30), (26, 59, 60, 28), (24, 58, 59, 26), (22, 57, 58, 24), (20, 56, 57, 22)])
_uv = me_cylinder_008.uv_layers.new(name='UVMap')
_uv.uv.foreach_set('vector', [0.7371, 0.6034, 0.7371, 0.6043, 0.7368, 0.6043, 0.7368, 0.6034, 0.7368, 0.6034, 0.7368, 0.6043, 0.7365, 0.6043, 0.7365, 0.6034, 0.7365, 0.6036, 0.7365, 0.6041, 0.7365, 0.6041, 0.7365, 0.6036, 0.7362, 0.6034, 0.7362, 0.6043, 0.7359, 0.6043, 0.7359, 0.6034, 0.7357, 0.603, 0.7357, 0.6029, 0.7357, 0.6029, 0.7357, 0.603, 0.7359, 0.6034, 0.7359, 0.6043, 0.7356, 0.6043, 0.7356, 0.6034, 0.7356, 0.6034, 0.7356, 0.6043, 0.7353, 0.6043, 0.7353, 0.6034, 0.7366, 0.6029, 0.7366, 0.603, 0.7366, 0.603, 0.7366, 0.6029, 0.7365, 0.6041, 0.7365, 0.6036, 0.7365, 0.6034, 0.7365, 0.6043, 0.7365, 0.6036, 0.7363, 0.6036, 0.7362, 0.6034, 0.7365, 0.6034, 0.7363, 0.6041, 0.7365, 0.6041, 0.7365, 0.6043, 0.7362, 0.6043, 0.7363, 0.6036, 0.7363, 0.6041, 0.7362, 0.6043, 0.7362, 0.6034, 0.3846, 0.1385, 0.3846, 0.139, 0.3844, 0.139, 0.3844, 0.1385, 0.7363, 0.6041, 0.7363, 0.6036, 0.7363, 0.6036, 0.7363, 0.6041, 0.7363, 0.6036, 0.7365, 0.6036, 0.7365, 0.6036, 0.7363, 0.6036, 0.7365, 0.6041, 0.7363, 0.6041, 0.7363, 0.6041, 0.7365, 0.6041, 0.3852, 0.1386, 0.3852, 0.1392, 0.3849, 0.1392, 0.3849, 0.1386, 0.3849, 0.1386, 0.3849, 0.1392, 0.3846, 0.1392, 0.3846, 0.1386, 0.3846, 0.1386, 0.3846, 0.1392, 0.3843, 0.1392, 0.3843, 0.1386, 0.3846, 0.1392, 0.3849, 0.1392, 0.384, 0.1392, 0.3843, 0.1392, 0.3843, 0.1386, 0.3843, 0.1392, 0.384, 0.1392, 0.384, 0.1386, 0.04752, 0.01037, 0.04722, 0.01037, 0.04692, 0.01037, 0.04662, 0.01037, 0.3849, 0.1392, 0.3834, 0.1392, 0.3837, 0.1392, 0.384, 0.1392, 0.384, 0.1386, 0.384, 0.1392, 0.3837, 0.1392, 0.3837, 0.1386, 0.3837, 0.1386, 0.3837, 0.1392, 0.3834, 0.1392, 0.3834, 0.1386, 0.04631, 0.01037, 0.04782, 0.01037, 0.04752, 0.01037, 0.04662, 0.01037, 0.7358, 0.6031, 0.7359, 0.603, 0.7362, 0.6032, 0.7358, 0.6034, 0.7359, 0.603, 0.7359, 0.6029, 0.7362, 0.6028, 0.7362, 0.6032, 0.7359, 0.6029, 0.7358, 0.6029, 0.7358, 0.6025, 0.7362, 0.6028, 0.7358, 0.6029, 0.7357, 0.6029, 0.7354, 0.6028, 0.7358, 0.6025, 0.7357, 0.6029, 0.7357, 0.603, 0.7354, 0.6032, 0.7354, 0.6028, 0.7357, 0.603, 0.7358, 0.6031, 0.7358, 0.6034, 0.7354, 0.6032, 0.7358, 0.6029, 0.7359, 0.6029, 0.7359, 0.6029, 0.7358, 0.6029, 0.7359, 0.603, 0.7358, 0.6031, 0.7358, 0.6031, 0.7359, 0.603, 0.7358, 0.6031, 0.7357, 0.603, 0.7357, 0.603, 0.7358, 0.6031, 0.7357, 0.6029, 0.7358, 0.6029, 0.7358, 0.6029, 0.7357, 0.6029, 0.7359, 0.6029, 0.7359, 0.603, 0.7359, 0.603, 0.7359, 0.6029, 0.7367, 0.6034, 0.7371, 0.6032, 0.7368, 0.603, 0.7367, 0.6031, 0.7371, 0.6032, 0.7371, 0.6028, 0.7368, 0.6029, 0.7368, 0.603, 0.7371, 0.6028, 0.7367, 0.6025, 0.7367, 0.6028, 0.7368, 0.6029, 0.7367, 0.6025, 0.7363, 0.6028, 0.7366, 0.6029, 0.7367, 0.6028, 0.7363, 0.6028, 0.7363, 0.6032, 0.7366, 0.603, 0.7366, 0.6029, 0.7363, 0.6032, 0.7367, 0.6034, 0.7367, 0.6031, 0.7366, 0.603, 0.7368, 0.6029, 0.7367, 0.6028, 0.7367, 0.6028, 0.7368, 0.6029, 0.7366, 0.603, 0.7367, 0.6031, 0.7367, 0.6031, 0.7366, 0.603, 0.7367, 0.6028, 0.7366, 0.6029, 0.7366, 0.6029, 0.7367, 0.6028, 0.7368, 0.603, 0.7368, 0.6029, 0.7368, 0.6029, 0.7368, 0.603, 0.7367, 0.6031, 0.7368, 0.603, 0.7368, 0.603, 0.7367, 0.6031, 0.04662, 0.01037, 0.04662, 0.01062, 0.04631, 0.01062, 0.04631, 0.01037, 0.04692, 0.01037, 0.04692, 0.01062, 0.04662, 0.01062, 0.04662, 0.01037, 0.04722, 0.01037, 0.04722, 0.01062, 0.04692, 0.01062, 0.04692, 0.01037, 0.04752, 0.01037, 0.04752, 0.01062, 0.04722, 0.01062, 0.04722, 0.01037, 0.04782, 0.01037, 0.04782, 0.01062, 0.04752, 0.01062, 0.04752, 0.01037, 0.04812, 0.01037, 0.04812, 0.01062, 0.04782, 0.01062, 0.04782, 0.01037])
me_cylinder_008.materials.append(mat_material)
me_cylinder_008.update()

# ---- objects
ob_cube = bpy.data.objects.new('Cube', me_cube)
ob_cylinder = bpy.data.objects.new('Cylinder', me_cylinder)
ob_cylinder_001 = bpy.data.objects.new('Cylinder.001', me_cylinder_005)
ob_cylinder_002 = bpy.data.objects.new('Cylinder.002', me_cylinder_006)
ob_cylinder_003 = bpy.data.objects.new('Cylinder.003', me_cylinder_007)
ob_cylinder_004 = bpy.data.objects.new('Cylinder.004', me_cylinder_008)

# ---- transforms, parenting, visibility, modifiers, constraints
ob_cube.location = (0.0, 0.0, 0.0)
ob_cube.scale = (1.818, 0.3196, 0.05735)
ob_cube.lock_rotations_4d = False
ob_cube.empty_display_type = 'ARROWS'
ob_cube.lineart.crease_threshold = 0.0
ob_cylinder.location = (-4.51, -0.1633, 0.1769)
ob_cylinder.rotation_euler = (6.788e-08, 0.8441, 1.512e-07)
ob_cylinder_001.location = (-4.51, -0.9747, 0.1769)
ob_cylinder_001.rotation_euler = (6.788e-08, 0.8441, 1.512e-07)
ob_cylinder_002.location = (-4.51, -1.819, 0.1769)
ob_cylinder_002.rotation_euler = (6.788e-08, 0.8441, 1.512e-07)
ob_cylinder_003.location = (-4.51, 0.6761, 0.1769)
ob_cylinder_003.rotation_euler = (6.788e-08, 0.8441, 1.512e-07)
ob_cylinder_004.location = (-4.51, 1.512, 0.1769)
ob_cylinder_004.rotation_euler = (6.788e-08, 0.8441, 1.512e-07)

# ---- collection membership
col_collection.objects.link(ob_cube)
col_collection.objects.link(ob_cylinder)
col_collection.objects.link(ob_cylinder_001)
col_collection.objects.link(ob_cylinder_002)
col_collection.objects.link(ob_cylinder_003)
col_collection.objects.link(ob_cylinder_004)

# ---- scene / render settings (as saved in the file)
scene.frame_start = 1; scene.frame_end = 250; scene.frame_set(229)
scene.render.engine = 'BLENDER_EEVEE_NEXT'
scene.cycles.sampling_pattern = 'TABULATED_SOBOL'
scene.view_settings.view_transform = 'Filmic'
bpy.context.view_layer.update()

# ---- added for rendering (the .blend has no active camera and no usable light): camera, sun
cam_auto = bpy.data.cameras.new('AutoCamera')
cam_auto.lens = 50.0
cam_auto.sensor_width = 36.0
cam_auto.clip_end = 1000.0
ob_auto_camera = bpy.data.objects.new('AutoCamera', cam_auto)
scene.collection.objects.link(ob_auto_camera)
ob_auto_camera.location = (9.36797, -13.2501, 9.27102)
ob_auto_camera.rotation_euler = (1.09748, -7.21219e-08, 0.694738)
scene.camera = ob_auto_camera
light_auto_sun = bpy.data.lights.new('AutoSun', 'SUN')
light_auto_sun.energy = 3.0
light_auto_sun.angle = 0.0523599
ob_auto_sun = bpy.data.objects.new('AutoSun', light_auto_sun)
scene.collection.objects.link(ob_auto_sun)
ob_auto_sun.rotation_euler = (0.872665, 0.174533, 0.523599)
bpy.context.view_layer.update()
